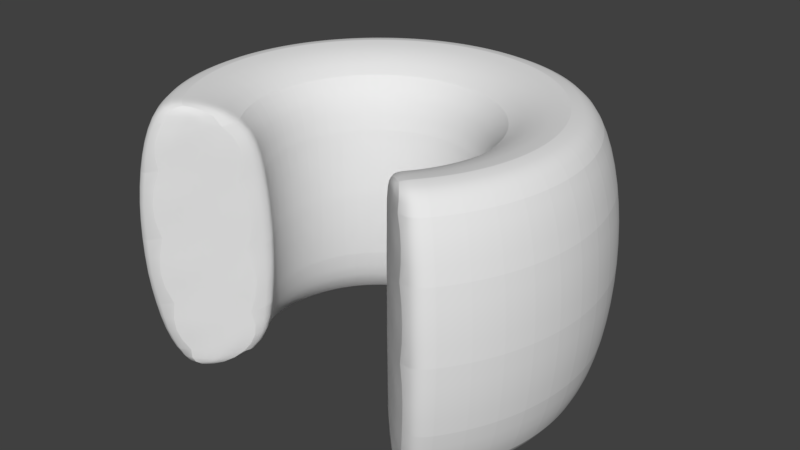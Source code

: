 # Source: Chapel.blend  (saved by Blender 2.79.0; exported with 4.5.12 LTS)
import bpy
from mathutils import Matrix  # noqa: F401  (used for matrix-valued properties, if any)

bpy.ops.wm.read_factory_settings(use_empty=True)
scene = bpy.context.scene
scene.name = 'Scene'

# ---- collections
col_collection_1 = bpy.data.collections.new('Collection 1'); scene.collection.children.link(col_collection_1)

# ---- materials (node trees are filled in below, after node groups)
mat_none = bpy.data.materials.new('None')
mat_none.alpha_threshold = 0.0
mat_none.use_transparent_shadow = False
mat_none.specular_color = (0.8, 0.8, 0.8)
mat_none.roughness = 0.5
mat_none.specular_intensity = 1.0

# ---- material node trees

# ---- world
world_world = bpy.data.worlds.new('World'); scene.world = world_world
world_world.color = (0.05088, 0.05088, 0.05088)
world_world.use_sun_shadow = False
world_world.sun_shadow_jitter_overblur = 0.0
world_world.cycles.sampling_method = 'MANUAL'

# ---- meshes
me_torus = bpy.data.meshes.new('Torus')
me_torus.from_pydata([(1.25, 5.707e-09, 0.03503), (1.239, 5.707e-09, -0.1281), (1.206, 0.4018, -0.1238), (1.217, 0.4018, 0.03503), (1.115, 0.696, -0.1118), (1.125, 0.696, 0.03503), (0.9914, 0.8037, -0.0955), (1.0, 0.8037, 0.03503), (0.6073, 0.696, -0.02233), (0.6125, 0.696, 0.05761), (0.5438, 0.4018, -0.01397), (0.5484, 0.4018, 0.05761), (0.5205, 1.417e-08, -0.01091), (0.525, 9.387e-09, 0.05761), (0.5438, -0.4018, -0.01397), (0.5484, -0.4018, 0.05761), (0.6073, -0.696, -0.02233), (0.6125, -0.696, 0.05761), (0.9914, -0.8037, -0.0955), (1.0, -0.8037, 0.03503), (1.115, -0.696, -0.1118), (1.125, -0.696, 0.03503), (1.206, -0.4018, -0.1238), (1.217, -0.4018, 0.03503), (1.207, 5.707e-09, -0.2885), (1.175, 0.4018, -0.2798), (1.087, 0.696, -0.2561), (0.9659, 0.8037, -0.2238), (0.5916, 0.696, -0.1009), (0.5298, 0.4018, -0.08433), (0.5071, 1.887e-08, -0.07827), (0.5298, -0.4018, -0.08433), (0.5916, -0.696, -0.1009), (0.9659, -0.8037, -0.2238), (1.087, -0.696, -0.2561), (1.175, -0.4018, -0.2798), (1.155, 5.707e-09, -0.4433), (1.124, 0.4018, -0.4305), (1.039, 0.696, -0.3955), (0.9239, 0.8037, -0.3477), (0.5659, 0.696, -0.1768), (0.5067, 0.4018, -0.1523), (0.485, 2.341e-08, -0.1433), (0.5067, -0.4018, -0.1523), (0.5659, -0.696, -0.1768), (0.9239, -0.8037, -0.3477), (1.039, -0.696, -0.3955), (1.124, -0.4018, -0.4305), (1.083, 5.707e-09, -0.59), (1.054, 0.4018, -0.5732), (0.9743, 0.696, -0.5275), (0.866, 0.8037, -0.465), (0.5304, 0.696, -0.2486), (0.475, 0.4018, -0.2166), (0.4547, 2.772e-08, -0.2049), (0.475, -0.4018, -0.2166), (0.5304, -0.696, -0.2486), (0.866, -0.8037, -0.465), (0.9743, -0.696, -0.5275), (1.054, -0.4018, -0.5732), (0.9917, 5.707e-09, -0.7259), (0.9651, 0.4018, -0.7055), (0.8925, 0.696, -0.6498), (0.7934, 0.8037, -0.5737), (0.4859, 0.696, -0.3153), (0.4351, 0.4018, -0.2763), (0.4165, 3.17e-08, -0.262), (0.4351, -0.4018, -0.2763), (0.4859, -0.696, -0.3153), (0.7934, -0.8037, -0.5737), (0.8925, -0.696, -0.6498), (0.9651, -0.4018, -0.7055), (0.8839, 5.707e-09, -0.8489), (0.8602, 0.4018, -0.8252), (0.7955, 0.696, -0.7605), (0.7071, 0.8037, -0.6721), (0.4331, 0.696, -0.3755), (0.3878, 0.4018, -0.3302), (0.3712, 3.531e-08, -0.3136), (0.3878, -0.4018, -0.3302), (0.4331, -0.696, -0.3755), (0.7071, -0.8037, -0.6721), (0.7955, -0.696, -0.7605), (0.8602, -0.4018, -0.8252), (0.761, 5.707e-09, -0.9567), (0.7406, 0.4018, -0.9301), (0.6849, 0.696, -0.8575), (0.6088, 0.8037, -0.7583), (0.3729, 0.696, -0.4283), (0.3339, 0.4018, -0.3775), (0.3196, 3.847e-08, -0.3589), (0.3339, -0.4018, -0.3775), (0.3729, -0.696, -0.4283), (0.6088, -0.8037, -0.7583), (0.6849, -0.696, -0.8575), (0.7406, -0.4018, -0.9301), (0.625, 5.707e-09, -1.048), (0.6083, 0.4018, -1.018), (0.5625, 0.696, -0.9393), (0.5, 0.8037, -0.831), (0.3062, 0.696, -0.4728), (0.2742, 0.4018, -0.4174), (0.2625, 4.113e-08, -0.397), (0.2742, -0.4018, -0.4174), (0.3062, -0.696, -0.4728), (0.5, -0.8037, -0.831), (0.5625, -0.696, -0.9393), (0.6083, -0.4018, -1.018), (0.4784, 5.707e-09, -1.12), (0.4655, 0.4018, -1.089), (0.4305, 0.696, -1.004), (0.3827, 0.8037, -0.8889), (0.2344, 0.696, -0.5083), (0.2099, 0.4018, -0.4491), (0.2009, 4.325e-08, -0.4274), (0.2099, -0.4018, -0.4491), (0.2344, -0.696, -0.5083), (0.3827, -0.8037, -0.8889), (0.4305, -0.696, -1.004), (0.4655, -0.4018, -1.089), (0.3235, 5.707e-09, -1.172), (0.3149, 0.4018, -1.14), (0.2912, 0.696, -1.052), (0.2588, 0.8037, -0.9309), (0.1585, 0.696, -0.534), (0.1419, 0.4018, -0.4721), (0.1359, 4.479e-08, -0.4495), (0.1419, -0.4018, -0.4721), (0.1585, -0.696, -0.534), (0.2588, -0.8037, -0.9309), (0.2912, -0.696, -1.052), (0.3149, -0.4018, -1.14), (0.1632, 5.707e-09, -1.204), (0.1588, 0.4018, -1.171), (0.1468, 0.696, -1.08), (0.1305, 0.8037, -0.9564), (0.07995, 0.696, -0.5496), (0.07159, 0.4018, -0.4861), (0.06853, 4.573e-08, -0.4629), (0.07159, -0.4018, -0.4861), (0.07995, -0.696, -0.5496), (0.1305, -0.8037, -0.9564), (0.1468, -0.696, -1.08), (0.1588, -0.4018, -1.171), (0.0, 5.707e-09, -1.215), (0.0, 0.4018, -1.181), (0.0, 0.696, -1.09), (0.0, 0.8037, -0.965), (-5.258e-08, 0.696, -0.5549), (-5.258e-08, 0.4018, -0.4908), (-5.258e-08, 4.604e-08, -0.4674), (-5.258e-08, -0.4018, -0.4908), (-5.258e-08, -0.696, -0.5549), (0.0, -0.8037, -0.965), (0.0, -0.696, -1.09), (0.0, -0.4018, -1.181), (-0.1632, 5.707e-09, -1.204), (-0.1588, 0.4018, -1.171), (-0.1468, 0.696, -1.08), (-0.1305, 0.8037, -0.9564), (-0.07995, 0.696, -0.5496), (-0.07159, 0.4018, -0.4861), (-0.06853, 4.573e-08, -0.4629), (-0.07159, -0.4018, -0.4861), (-0.07995, -0.696, -0.5496), (-0.1305, -0.8037, -0.9564), (-0.1468, -0.696, -1.08), (-0.1588, -0.4018, -1.171), (-0.3235, 5.707e-09, -1.172), (-0.3149, 0.4018, -1.14), (-0.2912, 0.696, -1.052), (-0.2588, 0.8037, -0.9309), (-0.1585, 0.696, -0.534), (-0.1419, 0.4018, -0.4721), (-0.1359, 4.479e-08, -0.4495), (-0.1419, -0.4018, -0.4721), (-0.1585, -0.696, -0.534), (-0.2588, -0.8037, -0.9309), (-0.2912, -0.696, -1.052), (-0.3149, -0.4018, -1.14), (-0.4784, 5.707e-09, -1.12), (-0.4655, 0.4018, -1.089), (-0.4305, 0.696, -1.004), (-0.3827, 0.8037, -0.8889), (-0.2344, 0.696, -0.5083), (-0.2099, 0.4018, -0.4491), (-0.2009, 4.325e-08, -0.4274), (-0.2099, -0.4018, -0.4491), (-0.2344, -0.696, -0.5083), (-0.3827, -0.8037, -0.8889), (-0.4305, -0.696, -1.004), (-0.4655, -0.4018, -1.089), (-0.625, 5.707e-09, -1.048), (-0.6083, 0.4018, -1.018), (-0.5625, 0.696, -0.9393), (-0.5, 0.8037, -0.831), (-0.3063, 0.696, -0.4728), (-0.2742, 0.4018, -0.4174), (-0.2625, 4.113e-08, -0.397), (-0.2742, -0.4018, -0.4174), (-0.3063, -0.696, -0.4728), (-0.5, -0.8037, -0.831), (-0.5625, -0.696, -0.9393), (-0.6083, -0.4018, -1.018), (-0.761, 5.707e-09, -0.9567), (-0.7406, 0.4018, -0.9301), (-0.6849, 0.696, -0.8575), (-0.6088, 0.8037, -0.7583), (-0.3729, 0.696, -0.4283), (-0.3339, 0.4018, -0.3775), (-0.3196, 3.847e-08, -0.3589), (-0.3339, -0.4018, -0.3775), (-0.3729, -0.696, -0.4283), (-0.6088, -0.8037, -0.7583), (-0.6849, -0.696, -0.8575), (-0.7406, -0.4018, -0.9301), (-0.8839, 5.707e-09, -0.8489), (-0.8602, 0.4018, -0.8252), (-0.7955, 0.696, -0.7605), (-0.7071, 0.8037, -0.6721), (-0.4331, 0.696, -0.3755), (-0.3878, 0.4018, -0.3302), (-0.3712, 3.531e-08, -0.3136), (-0.3878, -0.4018, -0.3302), (-0.4331, -0.696, -0.3755), (-0.7071, -0.8037, -0.6721), (-0.7955, -0.696, -0.7605), (-0.8602, -0.4018, -0.8252), (-0.9917, 5.707e-09, -0.7259), (-0.9651, 0.4018, -0.7055), (-0.8925, 0.696, -0.6498), (-0.7934, 0.8037, -0.5737), (-0.4859, 0.696, -0.3153), (-0.4351, 0.4018, -0.2763), (-0.4165, 3.17e-08, -0.262), (-0.4351, -0.4018, -0.2763), (-0.4859, -0.696, -0.3153), (-0.7934, -0.8037, -0.5737), (-0.8925, -0.696, -0.6498), (-0.9651, -0.4018, -0.7055), (-1.083, 5.707e-09, -0.59), (-1.054, 0.4018, -0.5732), (-0.9743, 0.696, -0.5275), (-0.866, 0.8037, -0.465), (-0.5304, 0.696, -0.2486), (-0.475, 0.4018, -0.2166), (-0.4547, 2.772e-08, -0.2049), (-0.475, -0.4018, -0.2166), (-0.5304, -0.696, -0.2486), (-0.866, -0.8037, -0.465), (-0.9743, -0.696, -0.5275), (-1.054, -0.4018, -0.5732), (-1.155, 5.707e-09, -0.4433), (-1.124, 0.4018, -0.4305), (-1.039, 0.696, -0.3955), (-0.9239, 0.8037, -0.3477), (-0.5659, 0.696, -0.1768), (-0.5067, 0.4018, -0.1523), (-0.485, 2.341e-08, -0.1433), (-0.5067, -0.4018, -0.1523), (-0.5659, -0.696, -0.1768), (-0.9239, -0.8037, -0.3477), (-1.039, -0.696, -0.3955), (-1.124, -0.4018, -0.4305), (-1.207, 5.707e-09, -0.2885), (-1.175, 0.4018, -0.2798), (-1.087, 0.696, -0.2561), (-0.9659, 0.8037, -0.2238), (-0.5916, 0.696, -0.1009), (-0.5298, 0.4018, -0.08433), (-0.5071, 1.887e-08, -0.07827), (-0.5298, -0.4018, -0.08433), (-0.5916, -0.696, -0.1009), (-0.9659, -0.8037, -0.2238), (-1.087, -0.696, -0.2561), (-1.175, -0.4018, -0.2798), (-1.239, 5.707e-09, -0.1281), (-1.206, 0.4018, -0.1238), (-1.115, 0.696, -0.1118), (-0.9914, 0.8037, -0.0955), (-0.6073, 0.696, -0.02233), (-0.5438, 0.4018, -0.01397), (-0.5205, 1.417e-08, -0.01091), (-0.5438, -0.4018, -0.01397), (-0.6073, -0.696, -0.02233), (-0.9914, -0.8037, -0.0955), (-1.115, -0.696, -0.1118), (-1.206, -0.4018, -0.1238), (-1.25, 5.707e-09, 0.03503), (-1.217, 0.4018, 0.03503), (-1.125, 0.696, 0.03503), (-1.0, 0.8037, 0.03503), (-0.6125, 0.696, 0.05761), (-0.5484, 0.4018, 0.05761), (-0.525, 9.387e-09, 0.05761), (-0.5484, -0.4018, 0.05761), (-0.6125, -0.696, 0.05761), (-1.0, -0.8037, 0.03503), (-1.125, -0.696, 0.03503), (-1.217, -0.4018, 0.03503), (-1.239, 5.707e-09, 0.1982), (-1.206, 0.4018, 0.1938), (-1.115, 0.696, 0.1819), (-0.9914, 0.8037, 0.1656), (-0.6073, 0.696, 0.1376), (-0.5438, 0.4018, 0.1292), (-0.5205, 4.602e-09, 0.1261), (-0.5438, -0.4018, 0.1292), (-0.6073, -0.696, 0.1376), (-0.9914, -0.8037, 0.1656), (-1.115, -0.696, 0.1819), (-1.206, -0.4018, 0.1938), (-1.207, 5.707e-09, 0.3586), (-1.175, 0.4018, 0.3499), (-1.087, 0.696, 0.3262), (-0.9659, 0.8037, 0.2938), (-0.5916, 0.696, 0.2161), (-0.5298, 0.4018, 0.1996), (-0.5071, -1.01e-10, 0.1935), (-0.5298, -0.4018, 0.1996), (-0.5916, -0.696, 0.2161), (-0.9659, -0.8037, 0.2938), (-1.087, -0.696, 0.3262), (-1.175, -0.4018, 0.3499), (-1.155, 5.707e-09, 0.5134), (-1.124, 0.4018, 0.5006), (-1.039, 0.696, 0.4655), (-0.9239, 0.8037, 0.4177), (-0.5659, 0.696, 0.292), (-0.5067, 0.4018, 0.2675), (-0.485, -4.641e-09, 0.2585), (-0.5067, -0.4018, 0.2675), (-0.5659, -0.696, 0.292), (-0.9239, -0.8037, 0.4177), (-1.039, -0.696, 0.4655), (-1.124, -0.4018, 0.5006), (-1.083, 5.707e-09, 0.66), (-1.054, 0.4018, 0.6433), (-0.9743, 0.696, 0.5975), (-0.866, 0.8037, 0.535), (-0.5304, 0.696, 0.3639), (-0.475, 0.4018, 0.3318), (-0.4547, -8.942e-09, 0.3201), (-0.475, -0.4018, 0.3318), (-0.5304, -0.696, 0.3639), (-0.866, -0.8037, 0.535), (-0.9743, -0.696, 0.5975), (-1.054, -0.4018, 0.6433), (-0.9917, 5.707e-09, 0.796), (-0.9651, 0.4018, 0.7756), (-0.8925, 0.696, 0.7199), (-0.7934, 0.8037, 0.6438), (-0.4859, 0.696, 0.4305), (-0.4351, 0.4018, 0.3915), (-0.4165, -1.293e-08, 0.3772), (-0.4351, -0.4018, 0.3915), (-0.4859, -0.696, 0.4305), (-0.7934, -0.8037, 0.6438), (-0.8925, -0.696, 0.7199), (-0.9651, -0.4018, 0.7756), (-0.8839, 5.707e-09, 0.9189), (-0.8602, 0.4018, 0.8952), (-0.7955, 0.696, 0.8305), (-0.7071, 0.8037, 0.7421), (-0.4331, 0.696, 0.4907), (-0.3878, 0.4018, 0.4454), (-0.3712, -1.653e-08, 0.4288), (-0.3878, -0.4018, 0.4454), (-0.4331, -0.696, 0.4907), (-0.7071, -0.8037, 0.7421), (-0.7955, -0.696, 0.8305), (-0.8602, -0.4018, 0.8952), (0.8839, 5.707e-09, 0.9189), (0.3712, -1.653e-08, 0.4288), (0.3878, -0.4018, 0.4454), (0.7955, -0.696, 0.8305), (0.8602, -0.4018, 0.8952), (0.4331, 0.696, 0.4907), (0.3878, 0.4018, 0.4454), (0.7955, 0.696, 0.8305), (0.8602, 0.4018, 0.8952), (0.7071, -0.8037, 0.7421), (0.4331, -0.696, 0.4907), (0.7071, 0.8037, 0.7421), (0.9917, 5.707e-09, 0.796), (0.9651, 0.4018, 0.7756), (0.8925, 0.696, 0.7199), (0.7934, 0.8037, 0.6438), (0.4859, 0.696, 0.4305), (0.4351, 0.4018, 0.3915), (0.4165, -1.293e-08, 0.3772), (0.4351, -0.4018, 0.3915), (0.4859, -0.696, 0.4305), (0.7934, -0.8037, 0.6438), (0.8925, -0.696, 0.7199), (0.9651, -0.4018, 0.7756), (1.083, 5.707e-09, 0.66), (1.054, 0.4018, 0.6433), (0.9743, 0.696, 0.5975), (0.866, 0.8037, 0.535), (0.5304, 0.696, 0.3639), (0.475, 0.4018, 0.3318), (0.4547, -8.942e-09, 0.3201), (0.475, -0.4018, 0.3318), (0.5304, -0.696, 0.3639), (0.866, -0.8037, 0.535), (0.9743, -0.696, 0.5975), (1.054, -0.4018, 0.6433), (1.155, 5.707e-09, 0.5134), (1.124, 0.4018, 0.5006), (1.039, 0.696, 0.4655), (0.9239, 0.8037, 0.4177), (0.5659, 0.696, 0.292), (0.5067, 0.4018, 0.2675), (0.485, -4.642e-09, 0.2585), (0.5067, -0.4018, 0.2675), (0.5659, -0.696, 0.292), (0.9239, -0.8037, 0.4177), (1.039, -0.696, 0.4655), (1.124, -0.4018, 0.5006), (1.207, 5.707e-09, 0.3586), (1.175, 0.4018, 0.3499), (1.087, 0.696, 0.3262), (0.9659, 0.8037, 0.2938), (0.5916, 0.696, 0.2161), (0.5298, 0.4018, 0.1996), (0.5071, -1.01e-10, 0.1935), (0.5298, -0.4018, 0.1996), (0.5916, -0.696, 0.2161), (0.9659, -0.8037, 0.2938), (1.087, -0.696, 0.3262), (1.175, -0.4018, 0.3499), (1.239, 5.707e-09, 0.1982), (1.206, 0.4018, 0.1938), (1.115, 0.696, 0.1819), (0.9914, 0.8037, 0.1656), (0.6073, 0.696, 0.1376), (0.5438, 0.4018, 0.1292), (0.5205, 4.602e-09, 0.1261), (0.5438, -0.4018, 0.1292), (0.6073, -0.696, 0.1376), (0.9914, -0.8037, 0.1656), (1.115, -0.696, 0.1819), (1.206, -0.4018, 0.1938)], [], [(0, 1, 2, 3), (3, 2, 4, 5), (5, 4, 6, 7), (7, 6, 8, 9), (9, 8, 10, 11), (11, 10, 12, 13), (13, 12, 14, 15), (15, 14, 16, 17), (17, 16, 18, 19), (19, 18, 20, 21), (21, 20, 22, 23), (23, 22, 1, 0), (1, 24, 25, 2), (2, 25, 26, 4), (4, 26, 27, 6), (6, 27, 28, 8), (8, 28, 29, 10), (10, 29, 30, 12), (12, 30, 31, 14), (14, 31, 32, 16), (16, 32, 33, 18), (18, 33, 34, 20), (20, 34, 35, 22), (22, 35, 24, 1), (24, 36, 37, 25), (25, 37, 38, 26), (26, 38, 39, 27), (27, 39, 40, 28), (28, 40, 41, 29), (29, 41, 42, 30), (30, 42, 43, 31), (31, 43, 44, 32), (32, 44, 45, 33), (33, 45, 46, 34), (34, 46, 47, 35), (35, 47, 36, 24), (36, 48, 49, 37), (37, 49, 50, 38), (38, 50, 51, 39), (39, 51, 52, 40), (40, 52, 53, 41), (41, 53, 54, 42), (42, 54, 55, 43), (43, 55, 56, 44), (44, 56, 57, 45), (45, 57, 58, 46), (46, 58, 59, 47), (47, 59, 48, 36), (48, 60, 61, 49), (49, 61, 62, 50), (50, 62, 63, 51), (51, 63, 64, 52), (52, 64, 65, 53), (53, 65, 66, 54), (54, 66, 67, 55), (55, 67, 68, 56), (56, 68, 69, 57), (57, 69, 70, 58), (58, 70, 71, 59), (59, 71, 60, 48), (60, 72, 73, 61), (61, 73, 74, 62), (62, 74, 75, 63), (63, 75, 76, 64), (64, 76, 77, 65), (65, 77, 78, 66), (66, 78, 79, 67), (67, 79, 80, 68), (68, 80, 81, 69), (69, 81, 82, 70), (70, 82, 83, 71), (71, 83, 72, 60), (72, 84, 85, 73), (73, 85, 86, 74), (74, 86, 87, 75), (75, 87, 88, 76), (76, 88, 89, 77), (77, 89, 90, 78), (78, 90, 91, 79), (79, 91, 92, 80), (80, 92, 93, 81), (81, 93, 94, 82), (82, 94, 95, 83), (83, 95, 84, 72), (84, 96, 97, 85), (85, 97, 98, 86), (86, 98, 99, 87), (87, 99, 100, 88), (88, 100, 101, 89), (89, 101, 102, 90), (90, 102, 103, 91), (91, 103, 104, 92), (92, 104, 105, 93), (93, 105, 106, 94), (94, 106, 107, 95), (95, 107, 96, 84), (96, 108, 109, 97), (97, 109, 110, 98), (98, 110, 111, 99), (99, 111, 112, 100), (100, 112, 113, 101), (101, 113, 114, 102), (102, 114, 115, 103), (103, 115, 116, 104), (104, 116, 117, 105), (105, 117, 118, 106), (106, 118, 119, 107), (107, 119, 108, 96), (108, 120, 121, 109), (109, 121, 122, 110), (110, 122, 123, 111), (111, 123, 124, 112), (112, 124, 125, 113), (113, 125, 126, 114), (114, 126, 127, 115), (115, 127, 128, 116), (116, 128, 129, 117), (117, 129, 130, 118), (118, 130, 131, 119), (119, 131, 120, 108), (120, 132, 133, 121), (121, 133, 134, 122), (122, 134, 135, 123), (123, 135, 136, 124), (124, 136, 137, 125), (125, 137, 138, 126), (126, 138, 139, 127), (127, 139, 140, 128), (128, 140, 141, 129), (129, 141, 142, 130), (130, 142, 143, 131), (131, 143, 132, 120), (132, 144, 145, 133), (133, 145, 146, 134), (134, 146, 147, 135), (135, 147, 148, 136), (136, 148, 149, 137), (137, 149, 150, 138), (138, 150, 151, 139), (139, 151, 152, 140), (140, 152, 153, 141), (141, 153, 154, 142), (142, 154, 155, 143), (143, 155, 144, 132), (144, 156, 157, 145), (145, 157, 158, 146), (146, 158, 159, 147), (147, 159, 160, 148), (148, 160, 161, 149), (149, 161, 162, 150), (150, 162, 163, 151), (151, 163, 164, 152), (152, 164, 165, 153), (153, 165, 166, 154), (154, 166, 167, 155), (155, 167, 156, 144), (156, 168, 169, 157), (157, 169, 170, 158), (158, 170, 171, 159), (159, 171, 172, 160), (160, 172, 173, 161), (161, 173, 174, 162), (162, 174, 175, 163), (163, 175, 176, 164), (164, 176, 177, 165), (165, 177, 178, 166), (166, 178, 179, 167), (167, 179, 168, 156), (168, 180, 181, 169), (169, 181, 182, 170), (170, 182, 183, 171), (171, 183, 184, 172), (172, 184, 185, 173), (173, 185, 186, 174), (174, 186, 187, 175), (175, 187, 188, 176), (176, 188, 189, 177), (177, 189, 190, 178), (178, 190, 191, 179), (179, 191, 180, 168), (180, 192, 193, 181), (181, 193, 194, 182), (182, 194, 195, 183), (183, 195, 196, 184), (184, 196, 197, 185), (185, 197, 198, 186), (186, 198, 199, 187), (187, 199, 200, 188), (188, 200, 201, 189), (189, 201, 202, 190), (190, 202, 203, 191), (191, 203, 192, 180), (192, 204, 205, 193), (193, 205, 206, 194), (194, 206, 207, 195), (195, 207, 208, 196), (196, 208, 209, 197), (197, 209, 210, 198), (198, 210, 211, 199), (199, 211, 212, 200), (200, 212, 213, 201), (201, 213, 214, 202), (202, 214, 215, 203), (203, 215, 204, 192), (204, 216, 217, 205), (205, 217, 218, 206), (206, 218, 219, 207), (207, 219, 220, 208), (208, 220, 221, 209), (209, 221, 222, 210), (210, 222, 223, 211), (211, 223, 224, 212), (212, 224, 225, 213), (213, 225, 226, 214), (214, 226, 227, 215), (215, 227, 216, 204), (216, 228, 229, 217), (217, 229, 230, 218), (218, 230, 231, 219), (219, 231, 232, 220), (220, 232, 233, 221), (221, 233, 234, 222), (222, 234, 235, 223), (223, 235, 236, 224), (224, 236, 237, 225), (225, 237, 238, 226), (226, 238, 239, 227), (227, 239, 228, 216), (228, 240, 241, 229), (229, 241, 242, 230), (230, 242, 243, 231), (231, 243, 244, 232), (232, 244, 245, 233), (233, 245, 246, 234), (234, 246, 247, 235), (235, 247, 248, 236), (236, 248, 249, 237), (237, 249, 250, 238), (238, 250, 251, 239), (239, 251, 240, 228), (240, 252, 253, 241), (241, 253, 254, 242), (242, 254, 255, 243), (243, 255, 256, 244), (244, 256, 257, 245), (245, 257, 258, 246), (246, 258, 259, 247), (247, 259, 260, 248), (248, 260, 261, 249), (249, 261, 262, 250), (250, 262, 263, 251), (251, 263, 252, 240), (252, 264, 265, 253), (253, 265, 266, 254), (254, 266, 267, 255), (255, 267, 268, 256), (256, 268, 269, 257), (257, 269, 270, 258), (258, 270, 271, 259), (259, 271, 272, 260), (260, 272, 273, 261), (261, 273, 274, 262), (262, 274, 275, 263), (263, 275, 264, 252), (264, 276, 277, 265), (265, 277, 278, 266), (266, 278, 279, 267), (267, 279, 280, 268), (268, 280, 281, 269), (269, 281, 282, 270), (270, 282, 283, 271), (271, 283, 284, 272), (272, 284, 285, 273), (273, 285, 286, 274), (274, 286, 287, 275), (275, 287, 276, 264), (276, 288, 289, 277), (277, 289, 290, 278), (278, 290, 291, 279), (279, 291, 292, 280), (280, 292, 293, 281), (281, 293, 294, 282), (282, 294, 295, 283), (283, 295, 296, 284), (284, 296, 297, 285), (285, 297, 298, 286), (286, 298, 299, 287), (287, 299, 288, 276), (288, 300, 301, 289), (289, 301, 302, 290), (290, 302, 303, 291), (291, 303, 304, 292), (292, 304, 305, 293), (293, 305, 306, 294), (294, 306, 307, 295), (295, 307, 308, 296), (296, 308, 309, 297), (297, 309, 310, 298), (298, 310, 311, 299), (299, 311, 300, 288), (300, 312, 313, 301), (301, 313, 314, 302), (302, 314, 315, 303), (303, 315, 316, 304), (304, 316, 317, 305), (305, 317, 318, 306), (306, 318, 319, 307), (307, 319, 320, 308), (308, 320, 321, 309), (309, 321, 322, 310), (310, 322, 323, 311), (311, 323, 312, 300), (312, 324, 325, 313), (313, 325, 326, 314), (314, 326, 327, 315), (315, 327, 328, 316), (316, 328, 329, 317), (317, 329, 330, 318), (318, 330, 331, 319), (319, 331, 332, 320), (320, 332, 333, 321), (321, 333, 334, 322), (322, 334, 335, 323), (323, 335, 324, 312), (324, 336, 337, 325), (325, 337, 338, 326), (326, 338, 339, 327), (327, 339, 340, 328), (328, 340, 341, 329), (329, 341, 342, 330), (330, 342, 343, 331), (331, 343, 344, 332), (332, 344, 345, 333), (333, 345, 346, 334), (334, 346, 347, 335), (335, 347, 336, 324), (336, 348, 349, 337), (337, 349, 350, 338), (338, 350, 351, 339), (339, 351, 352, 340), (340, 352, 353, 341), (341, 353, 354, 342), (342, 354, 355, 343), (343, 355, 356, 344), (344, 356, 357, 345), (345, 357, 358, 346), (346, 358, 359, 347), (347, 359, 348, 336), (348, 360, 361, 349), (349, 361, 362, 350), (350, 362, 363, 351), (351, 363, 364, 352), (352, 364, 365, 353), (353, 365, 366, 354), (354, 366, 367, 355), (355, 367, 368, 356), (356, 368, 369, 357), (357, 369, 370, 358), (358, 370, 371, 359), (359, 371, 360, 348), (366, 360, 371), (370, 368, 367), (362, 361, 364), (365, 364, 361), (367, 366, 371), (369, 368, 370), (371, 370, 367), (361, 360, 365), (363, 362, 364), (372, 373, 374), (374, 375, 376), (377, 378, 379), (380, 379, 378), (376, 372, 374), (381, 375, 382), (374, 382, 375), (378, 373, 380), (383, 377, 379), (372, 380, 373), (366, 365, 360), (372, 384, 385, 380), (380, 385, 386, 379), (379, 386, 387, 383), (383, 387, 388, 377), (377, 388, 389, 378), (378, 389, 390, 373), (373, 390, 391, 374), (374, 391, 392, 382), (382, 392, 393, 381), (381, 393, 394, 375), (375, 394, 395, 376), (376, 395, 384, 372), (384, 396, 397, 385), (385, 397, 398, 386), (386, 398, 399, 387), (387, 399, 400, 388), (388, 400, 401, 389), (389, 401, 402, 390), (390, 402, 403, 391), (391, 403, 404, 392), (392, 404, 405, 393), (393, 405, 406, 394), (394, 406, 407, 395), (395, 407, 396, 384), (396, 408, 409, 397), (397, 409, 410, 398), (398, 410, 411, 399), (399, 411, 412, 400), (400, 412, 413, 401), (401, 413, 414, 402), (402, 414, 415, 403), (403, 415, 416, 404), (404, 416, 417, 405), (405, 417, 418, 406), (406, 418, 419, 407), (407, 419, 408, 396), (408, 420, 421, 409), (409, 421, 422, 410), (410, 422, 423, 411), (411, 423, 424, 412), (412, 424, 425, 413), (413, 425, 426, 414), (414, 426, 427, 415), (415, 427, 428, 416), (416, 428, 429, 417), (417, 429, 430, 418), (418, 430, 431, 419), (419, 431, 420, 408), (420, 432, 433, 421), (421, 433, 434, 422), (422, 434, 435, 423), (423, 435, 436, 424), (424, 436, 437, 425), (425, 437, 438, 426), (426, 438, 439, 427), (427, 439, 440, 428), (428, 440, 441, 429), (429, 441, 442, 430), (430, 442, 443, 431), (431, 443, 432, 420), (432, 0, 3, 433), (433, 3, 5, 434), (434, 5, 7, 435), (435, 7, 9, 436), (436, 9, 11, 437), (437, 11, 13, 438), (438, 13, 15, 439), (439, 15, 17, 440), (440, 17, 19, 441), (441, 19, 21, 442), (442, 21, 23, 443), (443, 23, 0, 432)])
me_torus.polygons.foreach_set('use_smooth', [True] * 452)
_k = set([(0, 1), (0, 3), (0, 23), (0, 432), (1, 2), (1, 22), (1, 24), (2, 3), (2, 4), (2, 25), (3, 5), (3, 433), (4, 5), (4, 6), (4, 26), (5, 7), (5, 434), (6, 7), (6, 8), (6, 27), (7, 9), (7, 435), (8, 9), (8, 10), (8, 28), (9, 11), (9, 436), (10, 11), (10, 12), (10, 29), (11, 13), (11, 437), (12, 13), (12, 14), (12, 30), (13, 15), (13, 438), (14, 15), (14, 16), (14, 31), (15, 17), (15, 439), (16, 17), (16, 18), (16, 32), (17, 19), (17, 440), (18, 19), (18, 20), (18, 33), (19, 21), (19, 441), (20, 21), (20, 22), (20, 34), (21, 23), (21, 442), (22, 23), (22, 35), (23, 443), (24, 25), (24, 35), (24, 36), (25, 26), (25, 37), (26, 27), (26, 38), (27, 28), (27, 39), (28, 29), (28, 40), (29, 30), (29, 41), (30, 31), (30, 42), (31, 32), (31, 43), (32, 33), (32, 44), (33, 34), (33, 45), (34, 35), (34, 46), (35, 47), (36, 37), (36, 47), (36, 48), (37, 38), (37, 49), (38, 39), (38, 50), (39, 40), (39, 51), (40, 41), (40, 52), (41, 42), (41, 53), (42, 43), (42, 54), (43, 44), (43, 55), (44, 45), (44, 56), (45, 46), (45, 57), (46, 47), (46, 58), (47, 59), (48, 49), (48, 59), (48, 60), (49, 50), (49, 61), (50, 51), (50, 62), (51, 52), (51, 63), (52, 53), (52, 64), (53, 54), (53, 65), (54, 55), (54, 66), (55, 56), (55, 67), (56, 57), (56, 68), (57, 58), (57, 69), (58, 59), (58, 70), (59, 71), (60, 61), (60, 71), (60, 72), (61, 62), (61, 73), (62, 63), (62, 74), (63, 64), (63, 75), (64, 65), (64, 76), (65, 66), (65, 77), (66, 67), (66, 78), (67, 68), (67, 79), (68, 69), (68, 80), (69, 70), (69, 81), (70, 71), (70, 82), (71, 83), (72, 73), (72, 83), (72, 84), (73, 74), (73, 85), (74, 75), (74, 86), (75, 76), (75, 87), (76, 77), (76, 88), (77, 78), (77, 89), (78, 79), (78, 90), (79, 80), (79, 91), (80, 81), (80, 92), (81, 82), (81, 93), (82, 83), (82, 94), (83, 95), (84, 85), (84, 95), (84, 96), (85, 86), (85, 97), (86, 87), (86, 98), (87, 88), (87, 99), (88, 89), (88, 100), (89, 90), (89, 101), (90, 91), (90, 102), (91, 92), (91, 103), (92, 93), (92, 104), (93, 94), (93, 105), (94, 95), (94, 106), (95, 107), (96, 97), (96, 107), (96, 108), (97, 98), (97, 109), (98, 99), (98, 110), (99, 100), (99, 111), (100, 101), (100, 112), (101, 102), (101, 113), (102, 103), (102, 114), (103, 104), (103, 115), (104, 105), (104, 116), (105, 106), (105, 117), (106, 107), (106, 118), (107, 119), (108, 109), (108, 119), (108, 120), (109, 110), (109, 121), (110, 111), (110, 122), (111, 112), (111, 123), (112, 113), (112, 124), (113, 114), (113, 125), (114, 115), (114, 126), (115, 116), (115, 127), (116, 117), (116, 128), (117, 118), (117, 129), (118, 119), (118, 130), (119, 131), (120, 121), (120, 131), (120, 132), (121, 122), (121, 133), (122, 123), (122, 134), (123, 124), (123, 135), (124, 125), (124, 136), (125, 126), (125, 137), (126, 127), (126, 138), (127, 128), (127, 139), (128, 129), (128, 140), (129, 130), (129, 141), (130, 131), (130, 142), (131, 143), (132, 133), (132, 143), (132, 144), (133, 134), (133, 145), (134, 135), (134, 146), (135, 136), (135, 147), (136, 137), (136, 148), (137, 138), (137, 149), (138, 139), (138, 150), (139, 140), (139, 151), (140, 141), (140, 152), (141, 142), (141, 153), (142, 143), (142, 154), (143, 155), (144, 145), (144, 155), (144, 156), (145, 146), (145, 157), (146, 147), (146, 158), (147, 148), (147, 159), (148, 149), (148, 160), (149, 150), (149, 161), (150, 151), (150, 162), (151, 152), (151, 163), (152, 153), (152, 164), (153, 154), (153, 165), (154, 155), (154, 166), (155, 167), (156, 157), (156, 167), (156, 168), (157, 158), (157, 169), (158, 159), (158, 170), (159, 160), (159, 171), (160, 161), (160, 172), (161, 162), (161, 173), (162, 163), (162, 174), (163, 164), (163, 175), (164, 165), (164, 176), (165, 166), (165, 177), (166, 167), (166, 178), (167, 179), (168, 169), (168, 179), (168, 180), (169, 170), (169, 181), (170, 171), (170, 182), (171, 172), (171, 183), (172, 173), (172, 184), (173, 174), (173, 185), (174, 175), (174, 186), (175, 176), (175, 187), (176, 177), (176, 188), (177, 178), (177, 189), (178, 179), (178, 190), (179, 191), (180, 181), (180, 191), (180, 192), (181, 182), (181, 193), (182, 183), (182, 194), (183, 184), (183, 195), (184, 185), (184, 196), (185, 186), (185, 197), (186, 187), (186, 198), (187, 188), (187, 199), (188, 189), (188, 200), (189, 190), (189, 201), (190, 191), (190, 202), (191, 203), (192, 193), (192, 203), (192, 204), (193, 194), (193, 205), (194, 195), (194, 206), (195, 196), (195, 207), (196, 197), (196, 208), (197, 198), (197, 209), (198, 199), (198, 210), (199, 200), (199, 211), (200, 201), (200, 212), (201, 202), (201, 213), (202, 203), (202, 214), (203, 215), (204, 205), (204, 215), (204, 216), (205, 206), (205, 217), (206, 207), (206, 218), (207, 208), (207, 219), (208, 209), (208, 220), (209, 210), (209, 221), (210, 211), (210, 222), (211, 212), (211, 223), (212, 213), (212, 224), (213, 214), (213, 225), (214, 215), (214, 226), (215, 227), (216, 217), (216, 227), (216, 228), (217, 218), (217, 229), (218, 219), (218, 230), (219, 220), (219, 231), (220, 221), (220, 232), (221, 222), (221, 233), (222, 223), (222, 234), (223, 224), (223, 235), (224, 225), (224, 236), (225, 226), (225, 237), (226, 227), (226, 238), (227, 239), (228, 229), (228, 239), (228, 240), (229, 230), (229, 241), (230, 231), (230, 242), (231, 232), (231, 243), (232, 233), (232, 244), (233, 234), (233, 245), (234, 235), (234, 246), (235, 236), (235, 247), (236, 237), (236, 248), (237, 238), (237, 249), (238, 239), (238, 250), (239, 251), (240, 241), (240, 251), (240, 252), (241, 242), (241, 253), (242, 243), (242, 254), (243, 244), (243, 255), (244, 245), (244, 256), (245, 246), (245, 257), (246, 247), (246, 258), (247, 248), (247, 259), (248, 249), (248, 260), (249, 250), (249, 261), (250, 251), (250, 262), (251, 263), (252, 253), (252, 263), (252, 264), (253, 254), (253, 265), (254, 255), (254, 266), (255, 256), (255, 267), (256, 257), (256, 268), (257, 258), (257, 269), (258, 259), (258, 270), (259, 260), (259, 271), (260, 261), (260, 272), (261, 262), (261, 273), (262, 263), (262, 274), (263, 275), (264, 265), (264, 275), (264, 276), (265, 266), (265, 277), (266, 267), (266, 278), (267, 268), (267, 279), (268, 269), (268, 280), (269, 270), (269, 281), (270, 271), (270, 282), (271, 272), (271, 283), (272, 273), (272, 284), (273, 274), (273, 285), (274, 275), (274, 286), (275, 287), (276, 277), (276, 287), (276, 288), (277, 278), (277, 289), (278, 279), (278, 290), (279, 280), (279, 291), (280, 281), (280, 292), (281, 282), (281, 293), (282, 283), (282, 294), (283, 284), (283, 295), (284, 285), (284, 296), (285, 286), (285, 297), (286, 287), (286, 298), (287, 299), (288, 289), (288, 299), (288, 300), (289, 290), (289, 301), (290, 291), (290, 302), (291, 292), (291, 303), (292, 293), (292, 304), (293, 294), (293, 305), (294, 295), (294, 306), (295, 296), (295, 307), (296, 297), (296, 308), (297, 298), (297, 309), (298, 299), (298, 310), (299, 311), (300, 301), (300, 311), (300, 312), (301, 302), (301, 313), (302, 303), (302, 314), (303, 304), (303, 315), (304, 305), (304, 316), (305, 306), (305, 317), (306, 307), (306, 318), (307, 308), (307, 319), (308, 309), (308, 320), (309, 310), (309, 321), (310, 311), (310, 322), (311, 323), (312, 313), (312, 323), (312, 324), (313, 314), (313, 325), (314, 315), (314, 326), (315, 316), (315, 327), (316, 317), (316, 328), (317, 318), (317, 329), (318, 319), (318, 330), (319, 320), (319, 331), (320, 321), (320, 332), (321, 322), (321, 333), (322, 323), (322, 334), (323, 335), (324, 325), (324, 335), (324, 336), (325, 326), (325, 337), (326, 327), (326, 338), (327, 328), (327, 339), (328, 329), (328, 340), (329, 330), (329, 341), (330, 331), (330, 342), (331, 332), (331, 343), (332, 333), (332, 344), (333, 334), (333, 345), (334, 335), (334, 346), (335, 347), (336, 337), (336, 347), (336, 348), (337, 338), (337, 349), (338, 339), (338, 350), (339, 340), (339, 351), (340, 341), (340, 352), (341, 342), (341, 353), (342, 343), (342, 354), (343, 344), (343, 355), (344, 345), (344, 356), (345, 346), (345, 357), (346, 347), (346, 358), (347, 359), (348, 349), (348, 359), (348, 360), (349, 350), (349, 361), (350, 351), (350, 362), (351, 352), (351, 363), (352, 353), (352, 364), (353, 354), (353, 365), (354, 355), (354, 366), (355, 356), (355, 367), (356, 357), (356, 368), (357, 358), (357, 369), (358, 359), (358, 370), (359, 371), (360, 361), (360, 371), (361, 362), (362, 363), (363, 364), (364, 365), (365, 366), (366, 367), (367, 368), (368, 369), (369, 370), (370, 371), (372, 376), (372, 380), (372, 384), (373, 374), (373, 378), (373, 390), (374, 382), (374, 391), (375, 376), (375, 381), (375, 394), (376, 395), (377, 378), (377, 383), (377, 388), (378, 389), (379, 380), (379, 383), (379, 386), (380, 385), (381, 382), (381, 393), (382, 392), (383, 387), (384, 385), (384, 395), (384, 396), (385, 386), (385, 397), (386, 387), (386, 398), (387, 388), (387, 399), (388, 389), (388, 400), (389, 390), (389, 401), (390, 391), (390, 402), (391, 392), (391, 403), (392, 393), (392, 404), (393, 394), (393, 405), (394, 395), (394, 406), (395, 407), (396, 397), (396, 407), (396, 408), (397, 398), (397, 409), (398, 399), (398, 410), (399, 400), (399, 411), (400, 401), (400, 412), (401, 402), (401, 413), (402, 403), (402, 414), (403, 404), (403, 415), (404, 405), (404, 416), (405, 406), (405, 417), (406, 407), (406, 418), (407, 419), (408, 409), (408, 419), (408, 420), (409, 410), (409, 421), (410, 411), (410, 422), (411, 412), (411, 423), (412, 413), (412, 424), (413, 414), (413, 425), (414, 415), (414, 426), (415, 416), (415, 427), (416, 417), (416, 428), (417, 418), (417, 429), (418, 419), (418, 430), (419, 431), (420, 421), (420, 431), (420, 432), (421, 422), (421, 433), (422, 423), (422, 434), (423, 424), (423, 435), (424, 425), (424, 436), (425, 426), (425, 437), (426, 427), (426, 438), (427, 428), (427, 439), (428, 429), (428, 440), (429, 430), (429, 441), (430, 431), (430, 442), (431, 443), (432, 433), (432, 443), (433, 434), (434, 435), (435, 436), (436, 437), (437, 438), (438, 439), (439, 440), (440, 441), (441, 442), (442, 443)])
me_torus.attributes.new('sharp_edge', 'BOOLEAN', 'EDGE').data.foreach_set('value', [ (min(e.vertices), max(e.vertices)) in _k for e in me_torus.edges])
me_torus.materials.append(mat_none)
me_torus.use_remesh_preserve_volume = False
me_torus.use_remesh_preserve_attributes = False
me_torus.use_mirror_vertex_groups = False
me_torus.update()
me_torus.normals_split_custom_set([tuple(v) for v in zip(*[iter([0.9944, 0.08289, -0.06518, 0.9944, 0.08289, -0.06518, 0.9944, 0.08289, -0.06518, 0.9944, 0.08289, -0.06518, 0.953, 0.2964, -0.06246, 0.953, 0.2964, -0.06246, 0.953, 0.2964, -0.06246, 0.953, 0.2964, -0.06246, 0.652, 0.757, -0.04274, 0.652, 0.757, -0.04274, 0.652, 0.757, -0.04274, 0.652, 0.757, -0.04274, -0.2667, 0.9636, 0.01748, -0.2667, 0.9636, 0.01748, -0.2667, 0.9636, 0.01748, -0.2667, 0.9636, 0.01748, -0.9751, 0.2123, 0.06391, -0.9751, 0.2123, 0.06391, -0.9751, 0.2123, 0.06391, -0.9751, 0.2123, 0.06391, -0.9962, 0.05812, 0.06529, -0.9962, 0.05812, 0.06529, -0.9962, 0.05812, 0.06529, -0.9962, 0.05812, 0.06529, -0.9962, -0.05812, 0.06529, -0.9962, -0.05812, 0.06529, -0.9962, -0.05812, 0.06529, -0.9962, -0.05812, 0.06529, -0.9751, -0.2123, 0.06391, -0.9751, -0.2123, 0.06391, -0.9751, -0.2123, 0.06391, -0.9751, -0.2123, 0.06391, -0.2667, -0.9636, 0.01748, -0.2667, -0.9636, 0.01748, -0.2667, -0.9636, 0.01748, -0.2667, -0.9636, 0.01748, 0.652, -0.757, -0.04274, 0.652, -0.757, -0.04274, 0.652, -0.757, -0.04274, 0.652, -0.757, -0.04274, 0.953, -0.2964, -0.06246, 0.953, -0.2964, -0.06246, 0.953, -0.2964, -0.06246, 0.953, -0.2964, -0.06246, 0.9944, -0.08289, -0.06518, 0.9944, -0.08289, -0.06518, 0.9944, -0.08289, -0.06518, 0.9944, -0.08289, -0.06518, 0.9774, 0.08289, -0.1944, 0.9774, 0.08289, -0.1944, 0.9774, 0.08289, -0.1944, 0.9774, 0.08289, -0.1944, 0.9367, 0.2965, -0.1863, 0.9367, 0.2965, -0.1863, 0.9367, 0.2965, -0.1863, 0.9367, 0.2965, -0.1863, 0.6409, 0.757, -0.1275, 0.6409, 0.757, -0.1275, 0.6409, 0.757, -0.1275, 0.6409, 0.757, -0.1275, -0.2603, 0.9641, 0.05179, -0.2603, 0.9641, 0.05179, -0.2603, 0.9641, 0.05179, -0.2603, 0.9641, 0.05179, -0.9584, 0.2123, 0.1906, -0.9584, 0.2123, 0.1906, -0.9584, 0.2123, 0.1906, -0.9584, 0.2123, 0.1906, -0.9791, 0.05812, 0.1948, -0.9791, 0.05812, 0.1948, -0.9791, 0.05812, 0.1948, -0.9791, 0.05812, 0.1948, -0.9791, -0.05812, 0.1948, -0.9791, -0.05812, 0.1948, -0.9791, -0.05812, 0.1948, -0.9791, -0.05812, 0.1948, -0.9584, -0.2123, 0.1906, -0.9584, -0.2123, 0.1906, -0.9584, -0.2123, 0.1906, -0.9584, -0.2123, 0.1906, -0.2603, -0.9641, 0.05179, -0.2603, -0.9641, 0.05179, -0.2603, -0.9641, 0.05179, -0.2603, -0.9641, 0.05179, 0.6409, -0.757, -0.1275, 0.6409, -0.757, -0.1275, 0.6409, -0.757, -0.1275, 0.6409, -0.757, -0.1275, 0.9367, -0.2965, -0.1863, 0.9367, -0.2965, -0.1863, 0.9367, -0.2965, -0.1863, 0.9367, -0.2965, -0.1863, 0.9774, -0.08289, -0.1944, 0.9774, -0.08289, -0.1944, 0.9774, -0.08289, -0.1944, 0.9774, -0.08289, -0.1944, 0.9437, 0.08289, -0.3203, 0.9437, 0.08289, -0.3203, 0.9437, 0.08289, -0.3203, 0.9437, 0.08289, -0.3203, 0.9044, 0.2965, -0.307, 0.9044, 0.2965, -0.307, 0.9044, 0.2965, -0.307, 0.9044, 0.2965, -0.307, 0.6188, 0.757, -0.21, 0.6188, 0.757, -0.21, 0.6188, 0.757, -0.21, 0.6188, 0.757, -0.21, -0.2497, 0.9646, 0.08475, -0.2497, 0.9646, 0.08475, -0.2497, 0.9646, 0.08475, -0.2497, 0.9646, 0.08475, -0.9253, 0.2123, 0.3141, -0.9253, 0.2123, 0.3141, -0.9253, 0.2123, 0.3141, -0.9253, 0.2123, 0.3141, -0.9453, 0.05812, 0.3209, -0.9453, 0.05812, 0.3209, -0.9453, 0.05812, 0.3209, -0.9453, 0.05812, 0.3209, -0.9453, -0.05812, 0.3209, -0.9453, -0.05812, 0.3209, -0.9453, -0.05812, 0.3209, -0.9453, -0.05812, 0.3209, -0.9253, -0.2123, 0.3141, -0.9253, -0.2123, 0.3141, -0.9253, -0.2123, 0.3141, -0.9253, -0.2123, 0.3141, -0.2497, -0.9646, 0.08475, -0.2497, -0.9646, 0.08475, -0.2497, -0.9646, 0.08475, -0.2497, -0.9646, 0.08475, 0.6188, -0.757, -0.21, 0.6188, -0.757, -0.21, 0.6188, -0.757, -0.21, 0.6188, -0.757, -0.21, 0.9044, -0.2965, -0.307, 0.9044, -0.2965, -0.307, 0.9044, -0.2965, -0.307, 0.9044, -0.2965, -0.307, 0.9437, -0.08289, -0.3203, 0.9437, -0.08289, -0.3203, 0.9437, -0.08289, -0.3203, 0.9437, -0.08289, -0.3203, 0.8938, 0.08289, -0.4408, 0.8938, 0.08289, -0.4408, 0.8938, 0.08289, -0.4408, 0.8938, 0.08289, -0.4408, 0.8566, 0.2964, -0.4224, 0.8566, 0.2964, -0.4224, 0.8566, 0.2964, -0.4224, 0.8566, 0.2964, -0.4224, 0.5861, 0.757, -0.289, 0.5861, 0.757, -0.289, 0.5861, 0.757, -0.289, 0.5861, 0.757, -0.289, -0.235, 0.9651, 0.1159, -0.235, 0.9651, 0.1159, -0.235, 0.9651, 0.1159, -0.235, 0.9651, 0.1159, -0.8764, 0.2123, 0.4322, -0.8764, 0.2123, 0.4322, -0.8764, 0.2123, 0.4322, -0.8764, 0.2123, 0.4322, -0.8954, 0.05812, 0.4415, -0.8954, 0.05812, 0.4415, -0.8954, 0.05812, 0.4415, -0.8954, 0.05812, 0.4415, -0.8954, -0.05812, 0.4415, -0.8954, -0.05812, 0.4415, -0.8954, -0.05812, 0.4415, -0.8954, -0.05812, 0.4415, -0.8764, -0.2123, 0.4322, -0.8764, -0.2123, 0.4322, -0.8764, -0.2123, 0.4322, -0.8764, -0.2123, 0.4322, -0.2349, -0.9651, 0.1159, -0.2349, -0.9651, 0.1159, -0.2349, -0.9651, 0.1159, -0.2349, -0.9651, 0.1159, 0.5861, -0.757, -0.289, 0.5861, -0.757, -0.289, 0.5861, -0.757, -0.289, 0.5861, -0.757, -0.289, 0.8566, -0.2964, -0.4224, 0.8566, -0.2964, -0.4224, 0.8566, -0.2964, -0.4224, 0.8566, -0.2964, -0.4224, 0.8938, -0.08289, -0.4408, 0.8938, -0.08289, -0.4408, 0.8938, -0.08289, -0.4408, 0.8938, -0.08289, -0.4408, 0.8286, 0.08289, -0.5537, 0.8286, 0.08289, -0.5537, 0.8286, 0.08289, -0.5537, 0.8286, 0.08289, -0.5537, 0.7941, 0.2964, -0.5306, 0.7941, 0.2964, -0.5306, 0.7941, 0.2964, -0.5306, 0.7941, 0.2964, -0.5306, 0.5433, 0.757, -0.363, 0.5433, 0.757, -0.363, 0.5433, 0.757, -0.363, 0.5433, 0.757, -0.363, -0.2165, 0.9655, 0.1447, -0.2165, 0.9655, 0.1447, -0.2165, 0.9655, 0.1447, -0.2165, 0.9655, 0.1447, -0.8125, 0.2123, 0.5429, -0.8125, 0.2123, 0.5429, -0.8125, 0.2123, 0.5429, -0.8125, 0.2123, 0.5429, -0.8301, 0.05812, 0.5546, -0.8301, 0.05812, 0.5546, -0.8301, 0.05812, 0.5546, -0.8301, 0.05812, 0.5546, -0.8301, -0.05812, 0.5546, -0.8301, -0.05812, 0.5546, -0.8301, -0.05812, 0.5546, -0.8301, -0.05812, 0.5546, -0.8125, -0.2123, 0.5429, -0.8125, -0.2123, 0.5429, -0.8125, -0.2123, 0.5429, -0.8125, -0.2123, 0.5429, -0.2165, -0.9655, 0.1447, -0.2165, -0.9655, 0.1447, -0.2165, -0.9655, 0.1447, -0.2165, -0.9655, 0.1447, 0.5433, -0.757, -0.363, 0.5433, -0.757, -0.363, 0.5433, -0.757, -0.363, 0.5433, -0.757, -0.363, 0.7941, -0.2964, -0.5306, 0.7941, -0.2964, -0.5306, 0.7941, -0.2964, -0.5306, 0.7941, -0.2964, -0.5306, 0.8286, -0.08289, -0.5537, 0.8286, -0.08289, -0.5537, 0.8286, -0.08289, -0.5537, 0.8286, -0.08289, -0.5537, 0.7493, 0.08289, -0.6571, 0.7493, 0.08289, -0.6571, 0.7493, 0.08289, -0.6571, 0.7493, 0.08289, -0.6571, 0.718, 0.2965, -0.6297, 0.718, 0.2965, -0.6297, 0.718, 0.2965, -0.6297, 0.718, 0.2965, -0.6297, 0.4913, 0.757, -0.4308, 0.4913, 0.757, -0.4308, 0.4913, 0.757, -0.4308, 0.4913, 0.757, -0.4308, -0.1947, 0.9659, 0.1708, -0.1947, 0.9659, 0.1708, -0.1947, 0.9659, 0.1708, -0.1947, 0.9659, 0.1708, -0.7347, 0.2123, 0.6443, -0.7347, 0.2123, 0.6443, -0.7347, 0.2123, 0.6443, -0.7347, 0.2123, 0.6443, -0.7506, 0.05812, 0.6582, -0.7506, 0.05812, 0.6582, -0.7506, 0.05812, 0.6582, -0.7506, 0.05812, 0.6582, -0.7506, -0.05812, 0.6582, -0.7506, -0.05812, 0.6582, -0.7506, -0.05812, 0.6582, -0.7506, -0.05812, 0.6582, -0.7347, -0.2123, 0.6443, -0.7347, -0.2123, 0.6443, -0.7347, -0.2123, 0.6443, -0.7347, -0.2123, 0.6443, -0.1947, -0.9659, 0.1708, -0.1947, -0.9659, 0.1708, -0.1947, -0.9659, 0.1708, -0.1947, -0.9659, 0.1708, 0.4913, -0.757, -0.4308, 0.4913, -0.757, -0.4308, 0.4913, -0.757, -0.4308, 0.4913, -0.757, -0.4308, 0.718, -0.2965, -0.6297, 0.718, -0.2965, -0.6297, 0.718, -0.2965, -0.6297, 0.718, -0.2965, -0.6297, 0.7493, -0.08289, -0.6571, 0.7493, -0.08289, -0.6571, 0.7493, -0.08289, -0.6571, 0.7493, -0.08289, -0.6571, 0.6571, 0.08289, -0.7493, 0.6571, 0.08289, -0.7493, 0.6571, 0.08289, -0.7493, 0.6571, 0.08289, -0.7493, 0.6297, 0.2965, -0.718, 0.6297, 0.2965, -0.718, 0.6297, 0.2965, -0.718, 0.6297, 0.2965, -0.718, 0.4308, 0.757, -0.4913, 0.4308, 0.757, -0.4913, 0.4308, 0.757, -0.4913, 0.4308, 0.757, -0.4913, -0.1699, 0.9662, 0.1938, -0.1699, 0.9662, 0.1938, -0.1699, 0.9662, 0.1938, -0.1699, 0.9662, 0.1938, -0.6443, 0.2123, 0.7347, -0.6443, 0.2123, 0.7347, -0.6443, 0.2123, 0.7347, -0.6443, 0.2123, 0.7347, -0.6582, 0.05812, 0.7506, -0.6582, 0.05812, 0.7506, -0.6582, 0.05812, 0.7506, -0.6582, 0.05812, 0.7506, -0.6582, -0.05812, 0.7506, -0.6582, -0.05812, 0.7506, -0.6582, -0.05812, 0.7506, -0.6582, -0.05812, 0.7506, -0.6443, -0.2123, 0.7347, -0.6443, -0.2123, 0.7347, -0.6443, -0.2123, 0.7347, -0.6443, -0.2123, 0.7347, -0.1699, -0.9662, 0.1938, -0.1699, -0.9662, 0.1938, -0.1699, -0.9662, 0.1938, -0.1699, -0.9662, 0.1938, 0.4308, -0.757, -0.4913, 0.4308, -0.757, -0.4913, 0.4308, -0.757, -0.4913, 0.4308, -0.757, -0.4913, 0.6297, -0.2965, -0.718, 0.6297, -0.2965, -0.718, 0.6297, -0.2965, -0.718, 0.6297, -0.2965, -0.718, 0.6571, -0.08289, -0.7493, 0.6571, -0.08289, -0.7493, 0.6571, -0.08289, -0.7493, 0.6571, -0.08289, -0.7493, 0.5537, 0.08289, -0.8286, 0.5537, 0.08289, -0.8286, 0.5537, 0.08289, -0.8286, 0.5537, 0.08289, -0.8286, 0.5306, 0.2964, -0.7941, 0.5306, 0.2964, -0.7941, 0.5306, 0.2964, -0.7941, 0.5306, 0.2964, -0.7941, 0.363, 0.757, -0.5433, 0.363, 0.757, -0.5433, 0.363, 0.757, -0.5433, 0.363, 0.757, -0.5433, -0.1426, 0.9665, 0.2134, -0.1426, 0.9665, 0.2134, -0.1426, 0.9665, 0.2134, -0.1426, 0.9665, 0.2134, -0.5429, 0.2123, 0.8125, -0.5429, 0.2123, 0.8125, -0.5429, 0.2123, 0.8125, -0.5429, 0.2123, 0.8125, -0.5546, 0.05812, 0.8301, -0.5546, 0.05812, 0.8301, -0.5546, 0.05812, 0.8301, -0.5546, 0.05812, 0.8301, -0.5546, -0.05812, 0.8301, -0.5546, -0.05812, 0.8301, -0.5546, -0.05812, 0.8301, -0.5546, -0.05812, 0.8301, -0.5429, -0.2123, 0.8125, -0.5429, -0.2123, 0.8125, -0.5429, -0.2123, 0.8125, -0.5429, -0.2123, 0.8125, -0.1426, -0.9665, 0.2134, -0.1426, -0.9665, 0.2134, -0.1426, -0.9665, 0.2134, -0.1426, -0.9665, 0.2134, 0.363, -0.757, -0.5433, 0.363, -0.757, -0.5433, 0.363, -0.757, -0.5433, 0.363, -0.757, -0.5433, 0.5306, -0.2964, -0.7941, 0.5306, -0.2964, -0.7941, 0.5306, -0.2964, -0.7941, 0.5306, -0.2964, -0.7941, 0.5537, -0.08289, -0.8286, 0.5537, -0.08289, -0.8286, 0.5537, -0.08289, -0.8286, 0.5537, -0.08289, -0.8286, 0.4408, 0.08289, -0.8938, 0.4408, 0.08289, -0.8938, 0.4408, 0.08289, -0.8938, 0.4408, 0.08289, -0.8938, 0.4224, 0.2965, -0.8566, 0.4224, 0.2965, -0.8566, 0.4224, 0.2965, -0.8566, 0.4224, 0.2965, -0.8566, 0.289, 0.757, -0.5861, 0.289, 0.757, -0.5861, 0.289, 0.757, -0.5861, 0.289, 0.757, -0.5861, -0.1131, 0.9667, 0.2294, -0.1131, 0.9667, 0.2294, -0.1131, 0.9667, 0.2294, -0.1131, 0.9667, 0.2294, -0.4322, 0.2123, 0.8764, -0.4322, 0.2123, 0.8764, -0.4322, 0.2123, 0.8764, -0.4322, 0.2123, 0.8764, -0.4415, 0.05812, 0.8954, -0.4415, 0.05812, 0.8954, -0.4415, 0.05812, 0.8954, -0.4415, 0.05812, 0.8954, -0.4415, -0.05812, 0.8954, -0.4415, -0.05812, 0.8954, -0.4415, -0.05812, 0.8954, -0.4415, -0.05812, 0.8954, -0.4322, -0.2123, 0.8764, -0.4322, -0.2123, 0.8764, -0.4322, -0.2123, 0.8764, -0.4322, -0.2123, 0.8764, -0.1131, -0.9667, 0.2294, -0.1131, -0.9667, 0.2294, -0.1131, -0.9667, 0.2294, -0.1131, -0.9667, 0.2294, 0.289, -0.757, -0.5861, 0.289, -0.757, -0.5861, 0.289, -0.757, -0.5861, 0.289, -0.757, -0.5861, 0.4224, -0.2965, -0.8566, 0.4224, -0.2965, -0.8566, 0.4224, -0.2965, -0.8566, 0.4224, -0.2965, -0.8566, 0.4408, -0.08289, -0.8938, 0.4408, -0.08289, -0.8938, 0.4408, -0.08289, -0.8938, 0.4408, -0.08289, -0.8938, 0.3203, 0.08289, -0.9437, 0.3203, 0.08289, -0.9437, 0.3203, 0.08289, -0.9437, 0.3203, 0.08289, -0.9437, 0.307, 0.2965, -0.9044, 0.307, 0.2965, -0.9044, 0.307, 0.2965, -0.9044, 0.307, 0.2965, -0.9044, 0.21, 0.757, -0.6188, 0.21, 0.757, -0.6188, 0.21, 0.757, -0.6188, 0.21, 0.757, -0.6188, -0.08201, 0.9669, 0.2416, -0.08201, 0.9669, 0.2416, -0.08201, 0.9669, 0.2416, -0.08201, 0.9669, 0.2416, -0.3141, 0.2123, 0.9253, -0.3141, 0.2123, 0.9253, -0.3141, 0.2123, 0.9253, -0.3141, 0.2123, 0.9253, -0.3209, 0.05812, 0.9453, -0.3209, 0.05812, 0.9453, -0.3209, 0.05812, 0.9453, -0.3209, 0.05812, 0.9453, -0.3209, -0.05812, 0.9453, -0.3209, -0.05812, 0.9453, -0.3209, -0.05812, 0.9453, -0.3209, -0.05812, 0.9453, -0.3141, -0.2123, 0.9253, -0.3141, -0.2123, 0.9253, -0.3141, -0.2123, 0.9253, -0.3141, -0.2123, 0.9253, -0.08201, -0.9669, 0.2416, -0.08201, -0.9669, 0.2416, -0.08201, -0.9669, 0.2416, -0.08201, -0.9669, 0.2416, 0.21, -0.757, -0.6188, 0.21, -0.757, -0.6188, 0.21, -0.757, -0.6188, 0.21, -0.757, -0.6188, 0.307, -0.2965, -0.9044, 0.307, -0.2965, -0.9044, 0.307, -0.2965, -0.9044, 0.307, -0.2965, -0.9044, 0.3203, -0.08289, -0.9437, 0.3203, -0.08289, -0.9437, 0.3203, -0.08289, -0.9437, 0.3203, -0.08289, -0.9437, 0.1944, 0.08289, -0.9774, 0.1944, 0.08289, -0.9774, 0.1944, 0.08289, -0.9774, 0.1944, 0.08289, -0.9774, 0.1863, 0.2965, -0.9367, 0.1863, 0.2965, -0.9367, 0.1863, 0.2965, -0.9367, 0.1863, 0.2965, -0.9367, 0.1275, 0.757, -0.6409, 0.1275, 0.757, -0.6409, 0.1275, 0.757, -0.6409, 0.1275, 0.757, -0.6409, -0.04969, 0.967, 0.2498, -0.04969, 0.967, 0.2498, -0.04969, 0.967, 0.2498, -0.04969, 0.967, 0.2498, -0.1906, 0.2123, 0.9584, -0.1906, 0.2123, 0.9584, -0.1906, 0.2123, 0.9584, -0.1906, 0.2123, 0.9584, -0.1948, 0.05812, 0.9791, -0.1948, 0.05812, 0.9791, -0.1948, 0.05812, 0.9791, -0.1948, 0.05812, 0.9791, -0.1948, -0.05812, 0.9791, -0.1948, -0.05812, 0.9791, -0.1948, -0.05812, 0.9791, -0.1948, -0.05812, 0.9791, -0.1906, -0.2123, 0.9584, -0.1906, -0.2123, 0.9584, -0.1906, -0.2123, 0.9584, -0.1906, -0.2123, 0.9584, -0.04969, -0.967, 0.2498, -0.04969, -0.967, 0.2498, -0.04969, -0.967, 0.2498, -0.04969, -0.967, 0.2498, 0.1275, -0.757, -0.6409, 0.1275, -0.757, -0.6409, 0.1275, -0.757, -0.6409, 0.1275, -0.757, -0.6409, 0.1863, -0.2965, -0.9367, 0.1863, -0.2965, -0.9367, 0.1863, -0.2965, -0.9367, 0.1863, -0.2965, -0.9367, 0.1944, -0.08289, -0.9774, 0.1944, -0.08289, -0.9774, 0.1944, -0.08289, -0.9774, 0.1944, -0.08289, -0.9774, 0.06518, 0.08289, -0.9944, 0.06518, 0.08289, -0.9944, 0.06518, 0.08289, -0.9944, 0.06518, 0.08289, -0.9944, 0.06246, 0.2964, -0.953, 0.06246, 0.2964, -0.953, 0.06246, 0.2964, -0.953, 0.06246, 0.2964, -0.953, 0.04274, 0.757, -0.652, 0.04274, 0.757, -0.652, 0.04274, 0.757, -0.652, 0.04274, 0.757, -0.652, -0.01664, 0.9671, 0.2539, -0.01664, 0.9671, 0.2539, -0.01664, 0.9671, 0.2539, -0.01664, 0.9671, 0.2539, -0.06391, 0.2123, 0.9751, -0.06391, 0.2123, 0.9751, -0.06391, 0.2123, 0.9751, -0.06391, 0.2123, 0.9751, -0.06529, 0.05812, 0.9962, -0.06529, 0.05812, 0.9962, -0.06529, 0.05812, 0.9962, -0.06529, 0.05812, 0.9962, -0.06529, -0.05812, 0.9962, -0.06529, -0.05812, 0.9962, -0.06529, -0.05812, 0.9962, -0.06529, -0.05812, 0.9962, -0.06391, -0.2123, 0.9751, -0.06391, -0.2123, 0.9751, -0.06391, -0.2123, 0.9751, -0.06391, -0.2123, 0.9751, -0.01664, -0.9671, 0.2539, -0.01664, -0.9671, 0.2539, -0.01664, -0.9671, 0.2539, -0.01664, -0.9671, 0.2539, 0.04274, -0.757, -0.652, 0.04274, -0.757, -0.652, 0.04274, -0.757, -0.652, 0.04274, -0.757, -0.652, 0.06246, -0.2964, -0.953, 0.06246, -0.2964, -0.953, 0.06246, -0.2964, -0.953, 0.06246, -0.2964, -0.953, 0.06518, -0.08289, -0.9944, 0.06518, -0.08289, -0.9944, 0.06518, -0.08289, -0.9944, 0.06518, -0.08289, -0.9944, -0.06518, 0.08289, -0.9944, -0.06518, 0.08289, -0.9944, -0.06518, 0.08289, -0.9944, -0.06518, 0.08289, -0.9944, -0.06246, 0.2965, -0.953, -0.06246, 0.2965, -0.953, -0.06246, 0.2965, -0.953, -0.06246, 0.2965, -0.953, -0.04274, 0.757, -0.652, -0.04274, 0.757, -0.652, -0.04274, 0.757, -0.652, -0.04274, 0.757, -0.652, 0.01664, 0.9671, 0.2539, 0.01664, 0.9671, 0.2539, 0.01664, 0.9671, 0.2539, 0.01664, 0.9671, 0.2539, 0.06391, 0.2123, 0.9751, 0.06391, 0.2123, 0.9751, 0.06391, 0.2123, 0.9751, 0.06391, 0.2123, 0.9751, 0.06529, 0.05812, 0.9962, 0.06529, 0.05812, 0.9962, 0.06529, 0.05812, 0.9962, 0.06529, 0.05812, 0.9962, 0.06529, -0.05812, 0.9962, 0.06529, -0.05812, 0.9962, 0.06529, -0.05812, 0.9962, 0.06529, -0.05812, 0.9962, 0.06391, -0.2123, 0.9751, 0.06391, -0.2123, 0.9751, 0.06391, -0.2123, 0.9751, 0.06391, -0.2123, 0.9751, 0.01664, -0.9671, 0.2539, 0.01664, -0.9671, 0.2539, 0.01664, -0.9671, 0.2539, 0.01664, -0.9671, 0.2539, -0.04274, -0.757, -0.652, -0.04274, -0.757, -0.652, -0.04274, -0.757, -0.652, -0.04274, -0.757, -0.652, -0.06246, -0.2965, -0.953, -0.06246, -0.2965, -0.953, -0.06246, -0.2965, -0.953, -0.06246, -0.2965, -0.953, -0.06518, -0.08289, -0.9944, -0.06518, -0.08289, -0.9944, -0.06518, -0.08289, -0.9944, -0.06518, -0.08289, -0.9944, -0.1944, 0.08289, -0.9774, -0.1944, 0.08289, -0.9774, -0.1944, 0.08289, -0.9774, -0.1944, 0.08289, -0.9774, -0.1863, 0.2965, -0.9367, -0.1863, 0.2965, -0.9367, -0.1863, 0.2965, -0.9367, -0.1863, 0.2965, -0.9367, -0.1275, 0.757, -0.6409, -0.1275, 0.757, -0.6409, -0.1275, 0.757, -0.6409, -0.1275, 0.757, -0.6409, 0.04969, 0.967, 0.2498, 0.04969, 0.967, 0.2498, 0.04969, 0.967, 0.2498, 0.04969, 0.967, 0.2498, 0.1906, 0.2123, 0.9584, 0.1906, 0.2123, 0.9584, 0.1906, 0.2123, 0.9584, 0.1906, 0.2123, 0.9584, 0.1948, 0.05812, 0.9791, 0.1948, 0.05812, 0.9791, 0.1948, 0.05812, 0.9791, 0.1948, 0.05812, 0.9791, 0.1948, -0.05812, 0.9791, 0.1948, -0.05812, 0.9791, 0.1948, -0.05812, 0.9791, 0.1948, -0.05812, 0.9791, 0.1906, -0.2123, 0.9584, 0.1906, -0.2123, 0.9584, 0.1906, -0.2123, 0.9584, 0.1906, -0.2123, 0.9584, 0.04969, -0.967, 0.2498, 0.04969, -0.967, 0.2498, 0.04969, -0.967, 0.2498, 0.04969, -0.967, 0.2498, -0.1275, -0.757, -0.6409, -0.1275, -0.757, -0.6409, -0.1275, -0.757, -0.6409, -0.1275, -0.757, -0.6409, -0.1863, -0.2965, -0.9367, -0.1863, -0.2965, -0.9367, -0.1863, -0.2965, -0.9367, -0.1863, -0.2965, -0.9367, -0.1944, -0.08289, -0.9774, -0.1944, -0.08289, -0.9774, -0.1944, -0.08289, -0.9774, -0.1944, -0.08289, -0.9774, -0.3203, 0.08289, -0.9437, -0.3203, 0.08289, -0.9437, -0.3203, 0.08289, -0.9437, -0.3203, 0.08289, -0.9437, -0.307, 0.2965, -0.9044, -0.307, 0.2965, -0.9044, -0.307, 0.2965, -0.9044, -0.307, 0.2965, -0.9044, -0.21, 0.757, -0.6188, -0.21, 0.757, -0.6188, -0.21, 0.757, -0.6188, -0.21, 0.757, -0.6188, 0.08201, 0.9669, 0.2416, 0.08201, 0.9669, 0.2416, 0.08201, 0.9669, 0.2416, 0.08201, 0.9669, 0.2416, 0.3141, 0.2123, 0.9253, 0.3141, 0.2123, 0.9253, 0.3141, 0.2123, 0.9253, 0.3141, 0.2123, 0.9253, 0.3209, 0.05812, 0.9453, 0.3209, 0.05812, 0.9453, 0.3209, 0.05812, 0.9453, 0.3209, 0.05812, 0.9453, 0.3209, -0.05812, 0.9453, 0.3209, -0.05812, 0.9453, 0.3209, -0.05812, 0.9453, 0.3209, -0.05812, 0.9453, 0.3141, -0.2123, 0.9253, 0.3141, -0.2123, 0.9253, 0.3141, -0.2123, 0.9253, 0.3141, -0.2123, 0.9253, 0.08201, -0.9669, 0.2416, 0.08201, -0.9669, 0.2416, 0.08201, -0.9669, 0.2416, 0.08201, -0.9669, 0.2416, -0.21, -0.757, -0.6188, -0.21, -0.757, -0.6188, -0.21, -0.757, -0.6188, -0.21, -0.757, -0.6188, -0.307, -0.2965, -0.9044, -0.307, -0.2965, -0.9044, -0.307, -0.2965, -0.9044, -0.307, -0.2965, -0.9044, -0.3203, -0.08289, -0.9437, -0.3203, -0.08289, -0.9437, -0.3203, -0.08289, -0.9437, -0.3203, -0.08289, -0.9437, -0.4408, 0.08289, -0.8938, -0.4408, 0.08289, -0.8938, -0.4408, 0.08289, -0.8938, -0.4408, 0.08289, -0.8938, -0.4224, 0.2965, -0.8566, -0.4224, 0.2965, -0.8566, -0.4224, 0.2965, -0.8566, -0.4224, 0.2965, -0.8566, -0.289, 0.757, -0.5861, -0.289, 0.757, -0.5861, -0.289, 0.757, -0.5861, -0.289, 0.757, -0.5861, 0.1131, 0.9667, 0.2294, 0.1131, 0.9667, 0.2294, 0.1131, 0.9667, 0.2294, 0.1131, 0.9667, 0.2294, 0.4322, 0.2123, 0.8764, 0.4322, 0.2123, 0.8764, 0.4322, 0.2123, 0.8764, 0.4322, 0.2123, 0.8764, 0.4415, 0.05812, 0.8954, 0.4415, 0.05812, 0.8954, 0.4415, 0.05812, 0.8954, 0.4415, 0.05812, 0.8954, 0.4415, -0.05812, 0.8954, 0.4415, -0.05812, 0.8954, 0.4415, -0.05812, 0.8954, 0.4415, -0.05812, 0.8954, 0.4322, -0.2123, 0.8764, 0.4322, -0.2123, 0.8764, 0.4322, -0.2123, 0.8764, 0.4322, -0.2123, 0.8764, 0.1131, -0.9667, 0.2294, 0.1131, -0.9667, 0.2294, 0.1131, -0.9667, 0.2294, 0.1131, -0.9667, 0.2294, -0.289, -0.757, -0.5861, -0.289, -0.757, -0.5861, -0.289, -0.757, -0.5861, -0.289, -0.757, -0.5861, -0.4224, -0.2965, -0.8566, -0.4224, -0.2965, -0.8566, -0.4224, -0.2965, -0.8566, -0.4224, -0.2965, -0.8566, -0.4408, -0.08289, -0.8938, -0.4408, -0.08289, -0.8938, -0.4408, -0.08289, -0.8938, -0.4408, -0.08289, -0.8938, -0.5537, 0.08289, -0.8286, -0.5537, 0.08289, -0.8286, -0.5537, 0.08289, -0.8286, -0.5537, 0.08289, -0.8286, -0.5306, 0.2965, -0.7941, -0.5306, 0.2965, -0.7941, -0.5306, 0.2965, -0.7941, -0.5306, 0.2965, -0.7941, -0.363, 0.757, -0.5433, -0.363, 0.757, -0.5433, -0.363, 0.757, -0.5433, -0.363, 0.757, -0.5433, 0.1426, 0.9665, 0.2134, 0.1426, 0.9665, 0.2134, 0.1426, 0.9665, 0.2134, 0.1426, 0.9665, 0.2134, 0.5429, 0.2123, 0.8125, 0.5429, 0.2123, 0.8125, 0.5429, 0.2123, 0.8125, 0.5429, 0.2123, 0.8125, 0.5546, 0.05812, 0.8301, 0.5546, 0.05812, 0.8301, 0.5546, 0.05812, 0.8301, 0.5546, 0.05812, 0.8301, 0.5546, -0.05812, 0.8301, 0.5546, -0.05812, 0.8301, 0.5546, -0.05812, 0.8301, 0.5546, -0.05812, 0.8301, 0.5429, -0.2123, 0.8125, 0.5429, -0.2123, 0.8125, 0.5429, -0.2123, 0.8125, 0.5429, -0.2123, 0.8125, 0.1426, -0.9665, 0.2134, 0.1426, -0.9665, 0.2134, 0.1426, -0.9665, 0.2134, 0.1426, -0.9665, 0.2134, -0.363, -0.757, -0.5433, -0.363, -0.757, -0.5433, -0.363, -0.757, -0.5433, -0.363, -0.757, -0.5433, -0.5306, -0.2965, -0.7941, -0.5306, -0.2965, -0.7941, -0.5306, -0.2965, -0.7941, -0.5306, -0.2965, -0.7941, -0.5537, -0.08289, -0.8286, -0.5537, -0.08289, -0.8286, -0.5537, -0.08289, -0.8286, -0.5537, -0.08289, -0.8286, -0.6571, 0.08289, -0.7493, -0.6571, 0.08289, -0.7493, -0.6571, 0.08289, -0.7493, -0.6571, 0.08289, -0.7493, -0.6297, 0.2965, -0.718, -0.6297, 0.2965, -0.718, -0.6297, 0.2965, -0.718, -0.6297, 0.2965, -0.718, -0.4308, 0.757, -0.4913, -0.4308, 0.757, -0.4913, -0.4308, 0.757, -0.4913, -0.4308, 0.757, -0.4913, 0.1699, 0.9662, 0.1938, 0.1699, 0.9662, 0.1938, 0.1699, 0.9662, 0.1938, 0.1699, 0.9662, 0.1938, 0.6443, 0.2123, 0.7347, 0.6443, 0.2123, 0.7347, 0.6443, 0.2123, 0.7347, 0.6443, 0.2123, 0.7347, 0.6582, 0.05812, 0.7506, 0.6582, 0.05812, 0.7506, 0.6582, 0.05812, 0.7506, 0.6582, 0.05812, 0.7506, 0.6582, -0.05812, 0.7506, 0.6582, -0.05812, 0.7506, 0.6582, -0.05812, 0.7506, 0.6582, -0.05812, 0.7506, 0.6443, -0.2123, 0.7347, 0.6443, -0.2123, 0.7347, 0.6443, -0.2123, 0.7347, 0.6443, -0.2123, 0.7347, 0.1699, -0.9662, 0.1938, 0.1699, -0.9662, 0.1938, 0.1699, -0.9662, 0.1938, 0.1699, -0.9662, 0.1938, -0.4308, -0.757, -0.4913, -0.4308, -0.757, -0.4913, -0.4308, -0.757, -0.4913, -0.4308, -0.757, -0.4913, -0.6297, -0.2965, -0.718, -0.6297, -0.2965, -0.718, -0.6297, -0.2965, -0.718, -0.6297, -0.2965, -0.718, -0.6571, -0.08289, -0.7493, -0.6571, -0.08289, -0.7493, -0.6571, -0.08289, -0.7493, -0.6571, -0.08289, -0.7493, -0.7493, 0.08289, -0.6571, -0.7493, 0.08289, -0.6571, -0.7493, 0.08289, -0.6571, -0.7493, 0.08289, -0.6571, -0.718, 0.2965, -0.6297, -0.718, 0.2965, -0.6297, -0.718, 0.2965, -0.6297, -0.718, 0.2965, -0.6297, -0.4913, 0.757, -0.4308, -0.4913, 0.757, -0.4308, -0.4913, 0.757, -0.4308, -0.4913, 0.757, -0.4308, 0.1947, 0.9659, 0.1708, 0.1947, 0.9659, 0.1708, 0.1947, 0.9659, 0.1708, 0.1947, 0.9659, 0.1708, 0.7347, 0.2123, 0.6443, 0.7347, 0.2123, 0.6443, 0.7347, 0.2123, 0.6443, 0.7347, 0.2123, 0.6443, 0.7506, 0.05812, 0.6582, 0.7506, 0.05812, 0.6582, 0.7506, 0.05812, 0.6582, 0.7506, 0.05812, 0.6582, 0.7506, -0.05812, 0.6582, 0.7506, -0.05812, 0.6582, 0.7506, -0.05812, 0.6582, 0.7506, -0.05812, 0.6582, 0.7347, -0.2123, 0.6443, 0.7347, -0.2123, 0.6443, 0.7347, -0.2123, 0.6443, 0.7347, -0.2123, 0.6443, 0.1947, -0.9659, 0.1708, 0.1947, -0.9659, 0.1708, 0.1947, -0.9659, 0.1708, 0.1947, -0.9659, 0.1708, -0.4913, -0.757, -0.4308, -0.4913, -0.757, -0.4308, -0.4913, -0.757, -0.4308, -0.4913, -0.757, -0.4308, -0.718, -0.2965, -0.6297, -0.718, -0.2965, -0.6297, -0.718, -0.2965, -0.6297, -0.718, -0.2965, -0.6297, -0.7493, -0.08289, -0.6571, -0.7493, -0.08289, -0.6571, -0.7493, -0.08289, -0.6571, -0.7493, -0.08289, -0.6571, -0.8286, 0.08289, -0.5537, -0.8286, 0.08289, -0.5537, -0.8286, 0.08289, -0.5537, -0.8286, 0.08289, -0.5537, -0.7941, 0.2965, -0.5306, -0.7941, 0.2965, -0.5306, -0.7941, 0.2965, -0.5306, -0.7941, 0.2965, -0.5306, -0.5433, 0.757, -0.363, -0.5433, 0.757, -0.363, -0.5433, 0.757, -0.363, -0.5433, 0.757, -0.363, 0.2165, 0.9655, 0.1447, 0.2165, 0.9655, 0.1447, 0.2165, 0.9655, 0.1447, 0.2165, 0.9655, 0.1447, 0.8125, 0.2123, 0.5429, 0.8125, 0.2123, 0.5429, 0.8125, 0.2123, 0.5429, 0.8125, 0.2123, 0.5429, 0.8301, 0.05812, 0.5546, 0.8301, 0.05812, 0.5546, 0.8301, 0.05812, 0.5546, 0.8301, 0.05812, 0.5546, 0.8301, -0.05812, 0.5546, 0.8301, -0.05812, 0.5546, 0.8301, -0.05812, 0.5546, 0.8301, -0.05812, 0.5546, 0.8125, -0.2123, 0.5429, 0.8125, -0.2123, 0.5429, 0.8125, -0.2123, 0.5429, 0.8125, -0.2123, 0.5429, 0.2165, -0.9655, 0.1447, 0.2165, -0.9655, 0.1447, 0.2165, -0.9655, 0.1447, 0.2165, -0.9655, 0.1447, -0.5433, -0.757, -0.363, -0.5433, -0.757, -0.363, -0.5433, -0.757, -0.363, -0.5433, -0.757, -0.363, -0.7941, -0.2965, -0.5306, -0.7941, -0.2965, -0.5306, -0.7941, -0.2965, -0.5306, -0.7941, -0.2965, -0.5306, -0.8286, -0.08289, -0.5537, -0.8286, -0.08289, -0.5537, -0.8286, -0.08289, -0.5537, -0.8286, -0.08289, -0.5537, -0.8938, 0.08289, -0.4408, -0.8938, 0.08289, -0.4408, -0.8938, 0.08289, -0.4408, -0.8938, 0.08289, -0.4408, -0.8566, 0.2965, -0.4224, -0.8566, 0.2965, -0.4224, -0.8566, 0.2965, -0.4224, -0.8566, 0.2965, -0.4224, -0.5861, 0.757, -0.289, -0.5861, 0.757, -0.289, -0.5861, 0.757, -0.289, -0.5861, 0.757, -0.289, 0.235, 0.9651, 0.1159, 0.235, 0.9651, 0.1159, 0.235, 0.9651, 0.1159, 0.235, 0.9651, 0.1159, 0.8764, 0.2123, 0.4322, 0.8764, 0.2123, 0.4322, 0.8764, 0.2123, 0.4322, 0.8764, 0.2123, 0.4322, 0.8954, 0.05812, 0.4415, 0.8954, 0.05812, 0.4415, 0.8954, 0.05812, 0.4415, 0.8954, 0.05812, 0.4415, 0.8954, -0.05812, 0.4415, 0.8954, -0.05812, 0.4415, 0.8954, -0.05812, 0.4415, 0.8954, -0.05812, 0.4415, 0.8764, -0.2123, 0.4322, 0.8764, -0.2123, 0.4322, 0.8764, -0.2123, 0.4322, 0.8764, -0.2123, 0.4322, 0.235, -0.9651, 0.1159, 0.235, -0.9651, 0.1159, 0.235, -0.9651, 0.1159, 0.235, -0.9651, 0.1159, -0.5861, -0.757, -0.289, -0.5861, -0.757, -0.289, -0.5861, -0.757, -0.289, -0.5861, -0.757, -0.289, -0.8566, -0.2965, -0.4224, -0.8566, -0.2965, -0.4224, -0.8566, -0.2965, -0.4224, -0.8566, -0.2965, -0.4224, -0.8938, -0.08289, -0.4408, -0.8938, -0.08289, -0.4408, -0.8938, -0.08289, -0.4408, -0.8938, -0.08289, -0.4408, -0.9437, 0.08289, -0.3203, -0.9437, 0.08289, -0.3203, -0.9437, 0.08289, -0.3203, -0.9437, 0.08289, -0.3203, -0.9044, 0.2965, -0.307, -0.9044, 0.2965, -0.307, -0.9044, 0.2965, -0.307, -0.9044, 0.2965, -0.307, -0.6188, 0.757, -0.21, -0.6188, 0.757, -0.21, -0.6188, 0.757, -0.21, -0.6188, 0.757, -0.21, 0.2497, 0.9646, 0.08475, 0.2497, 0.9646, 0.08475, 0.2497, 0.9646, 0.08475, 0.2497, 0.9646, 0.08475, 0.9253, 0.2123, 0.3141, 0.9253, 0.2123, 0.3141, 0.9253, 0.2123, 0.3141, 0.9253, 0.2123, 0.3141, 0.9453, 0.05812, 0.3209, 0.9453, 0.05812, 0.3209, 0.9453, 0.05812, 0.3209, 0.9453, 0.05812, 0.3209, 0.9453, -0.05812, 0.3209, 0.9453, -0.05812, 0.3209, 0.9453, -0.05812, 0.3209, 0.9453, -0.05812, 0.3209, 0.9253, -0.2123, 0.3141, 0.9253, -0.2123, 0.3141, 0.9253, -0.2123, 0.3141, 0.9253, -0.2123, 0.3141, 0.2497, -0.9646, 0.08475, 0.2497, -0.9646, 0.08475, 0.2497, -0.9646, 0.08475, 0.2497, -0.9646, 0.08475, -0.6188, -0.757, -0.21, -0.6188, -0.757, -0.21, -0.6188, -0.757, -0.21, -0.6188, -0.757, -0.21, -0.9044, -0.2965, -0.307, -0.9044, -0.2965, -0.307, -0.9044, -0.2965, -0.307, -0.9044, -0.2965, -0.307, -0.9437, -0.08289, -0.3203, -0.9437, -0.08289, -0.3203, -0.9437, -0.08289, -0.3203, -0.9437, -0.08289, -0.3203, -0.9774, 0.08289, -0.1944, -0.9774, 0.08289, -0.1944, -0.9774, 0.08289, -0.1944, -0.9774, 0.08289, -0.1944, -0.9367, 0.2965, -0.1863, -0.9367, 0.2965, -0.1863, -0.9367, 0.2965, -0.1863, -0.9367, 0.2965, -0.1863, -0.6409, 0.757, -0.1275, -0.6409, 0.757, -0.1275, -0.6409, 0.757, -0.1275, -0.6409, 0.757, -0.1275, 0.2603, 0.9641, 0.05179, 0.2603, 0.9641, 0.05179, 0.2603, 0.9641, 0.05179, 0.2603, 0.9641, 0.05179, 0.9584, 0.2123, 0.1906, 0.9584, 0.2123, 0.1906, 0.9584, 0.2123, 0.1906, 0.9584, 0.2123, 0.1906, 0.9791, 0.05812, 0.1948, 0.9791, 0.05812, 0.1948, 0.9791, 0.05812, 0.1948, 0.9791, 0.05812, 0.1948, 0.9791, -0.05812, 0.1948, 0.9791, -0.05812, 0.1948, 0.9791, -0.05812, 0.1948, 0.9791, -0.05812, 0.1948, 0.9584, -0.2123, 0.1906, 0.9584, -0.2123, 0.1906, 0.9584, -0.2123, 0.1906, 0.9584, -0.2123, 0.1906, 0.2603, -0.9641, 0.05179, 0.2603, -0.9641, 0.05179, 0.2603, -0.9641, 0.05179, 0.2603, -0.9641, 0.05179, -0.6409, -0.757, -0.1275, -0.6409, -0.757, -0.1275, -0.6409, -0.757, -0.1275, -0.6409, -0.757, -0.1275, -0.9367, -0.2965, -0.1863, -0.9367, -0.2965, -0.1863, -0.9367, -0.2965, -0.1863, -0.9367, -0.2965, -0.1863, -0.9774, -0.08289, -0.1944, -0.9774, -0.08289, -0.1944, -0.9774, -0.08289, -0.1944, -0.9774, -0.08289, -0.1944, -0.9944, 0.08289, -0.06518, -0.9944, 0.08289, -0.06518, -0.9944, 0.08289, -0.06518, -0.9944, 0.08289, -0.06518, -0.953, 0.2965, -0.06246, -0.953, 0.2965, -0.06246, -0.953, 0.2965, -0.06246, -0.953, 0.2965, -0.06246, -0.652, 0.757, -0.04274, -0.652, 0.757, -0.04274, -0.652, 0.757, -0.04274, -0.652, 0.757, -0.04274, 0.2667, 0.9636, 0.01748, 0.2667, 0.9636, 0.01748, 0.2667, 0.9636, 0.01748, 0.2667, 0.9636, 0.01748, 0.9751, 0.2123, 0.06391, 0.9751, 0.2123, 0.06391, 0.9751, 0.2123, 0.06391, 0.9751, 0.2123, 0.06391, 0.9962, 0.05812, 0.06529, 0.9962, 0.05812, 0.06529, 0.9962, 0.05812, 0.06529, 0.9962, 0.05812, 0.06529, 0.9962, -0.05812, 0.06529, 0.9962, -0.05812, 0.06529, 0.9962, -0.05812, 0.06529, 0.9962, -0.05812, 0.06529, 0.9751, -0.2123, 0.06391, 0.9751, -0.2123, 0.06391, 0.9751, -0.2123, 0.06391, 0.9751, -0.2123, 0.06391, 0.2667, -0.9636, 0.01748, 0.2667, -0.9636, 0.01748, 0.2667, -0.9636, 0.01748, 0.2667, -0.9636, 0.01748, -0.652, -0.757, -0.04274, -0.652, -0.757, -0.04274, -0.652, -0.757, -0.04274, -0.652, -0.757, -0.04274, -0.953, -0.2965, -0.06246, -0.953, -0.2965, -0.06246, -0.953, -0.2965, -0.06246, -0.953, -0.2965, -0.06246, -0.9944, -0.08289, -0.06518, -0.9944, -0.08289, -0.06518, -0.9944, -0.08289, -0.06518, -0.9944, -0.08289, -0.06518, -0.9944, 0.08289, 0.06518, -0.9944, 0.08289, 0.06518, -0.9944, 0.08289, 0.06518, -0.9944, 0.08289, 0.06518, -0.953, 0.2965, 0.06246, -0.953, 0.2965, 0.06246, -0.953, 0.2965, 0.06246, -0.953, 0.2965, 0.06246, -0.652, 0.757, 0.04274, -0.652, 0.757, 0.04274, -0.652, 0.757, 0.04274, -0.652, 0.757, 0.04274, 0.2686, 0.9631, -0.01761, 0.2686, 0.9631, -0.01761, 0.2686, 0.9631, -0.01761, 0.2686, 0.9631, -0.01761, 0.9751, 0.2123, -0.06391, 0.9751, 0.2123, -0.06391, 0.9751, 0.2123, -0.06391, 0.9751, 0.2123, -0.06391, 0.9962, 0.05812, -0.06529, 0.9962, 0.05812, -0.06529, 0.9962, 0.05812, -0.06529, 0.9962, 0.05812, -0.06529, 0.9962, -0.05812, -0.06529, 0.9962, -0.05812, -0.06529, 0.9962, -0.05812, -0.06529, 0.9962, -0.05812, -0.06529, 0.9751, -0.2123, -0.06391, 0.9751, -0.2123, -0.06391, 0.9751, -0.2123, -0.06391, 0.9751, -0.2123, -0.06391, 0.2686, -0.9631, -0.01761, 0.2686, -0.9631, -0.01761, 0.2686, -0.9631, -0.01761, 0.2686, -0.9631, -0.01761, -0.652, -0.757, 0.04274, -0.652, -0.757, 0.04274, -0.652, -0.757, 0.04274, -0.652, -0.757, 0.04274, -0.953, -0.2965, 0.06246, -0.953, -0.2965, 0.06246, -0.953, -0.2965, 0.06246, -0.953, -0.2965, 0.06246, -0.9944, -0.08289, 0.06518, -0.9944, -0.08289, 0.06518, -0.9944, -0.08289, 0.06518, -0.9944, -0.08289, 0.06518, -0.9774, 0.08289, 0.1944, -0.9774, 0.08289, 0.1944, -0.9774, 0.08289, 0.1944, -0.9774, 0.08289, 0.1944, -0.9367, 0.2965, 0.1863, -0.9367, 0.2965, 0.1863, -0.9367, 0.2965, 0.1863, -0.9367, 0.2965, 0.1863, -0.6409, 0.757, 0.1275, -0.6409, 0.757, 0.1275, -0.6409, 0.757, 0.1275, -0.6409, 0.757, 0.1275, 0.2659, 0.9625, -0.05289, 0.2659, 0.9625, -0.05289, 0.2659, 0.9625, -0.05289, 0.2659, 0.9625, -0.05289, 0.9584, 0.2123, -0.1906, 0.9584, 0.2123, -0.1906, 0.9584, 0.2123, -0.1906, 0.9584, 0.2123, -0.1906, 0.9791, 0.05812, -0.1948, 0.9791, 0.05812, -0.1948, 0.9791, 0.05812, -0.1948, 0.9791, 0.05812, -0.1948, 0.9791, -0.05812, -0.1948, 0.9791, -0.05812, -0.1948, 0.9791, -0.05812, -0.1948, 0.9791, -0.05812, -0.1948, 0.9584, -0.2123, -0.1906, 0.9584, -0.2123, -0.1906, 0.9584, -0.2123, -0.1906, 0.9584, -0.2123, -0.1906, 0.2659, -0.9625, -0.05289, 0.2659, -0.9625, -0.05289, 0.2659, -0.9625, -0.05289, 0.2659, -0.9625, -0.05289, -0.6409, -0.757, 0.1275, -0.6409, -0.757, 0.1275, -0.6409, -0.757, 0.1275, -0.6409, -0.757, 0.1275, -0.9367, -0.2965, 0.1863, -0.9367, -0.2965, 0.1863, -0.9367, -0.2965, 0.1863, -0.9367, -0.2965, 0.1863, -0.9774, -0.08289, 0.1944, -0.9774, -0.08289, 0.1944, -0.9774, -0.08289, 0.1944, -0.9774, -0.08289, 0.1944, -0.9437, 0.08289, 0.3203, -0.9437, 0.08289, 0.3203, -0.9437, 0.08289, 0.3203, -0.9437, 0.08289, 0.3203, -0.9044, 0.2965, 0.307, -0.9044, 0.2965, 0.307, -0.9044, 0.2965, 0.307, -0.9044, 0.2965, 0.307, -0.6188, 0.757, 0.21, -0.6188, 0.757, 0.21, -0.6188, 0.757, 0.21, -0.6188, 0.757, 0.21, 0.2585, 0.962, -0.08775, 0.2585, 0.962, -0.08775, 0.2585, 0.962, -0.08775, 0.2585, 0.962, -0.08775, 0.9253, 0.2123, -0.3141, 0.9253, 0.2123, -0.3141, 0.9253, 0.2123, -0.3141, 0.9253, 0.2123, -0.3141, 0.9453, 0.05812, -0.3209, 0.9453, 0.05812, -0.3209, 0.9453, 0.05812, -0.3209, 0.9453, 0.05812, -0.3209, 0.9453, -0.05812, -0.3209, 0.9453, -0.05812, -0.3209, 0.9453, -0.05812, -0.3209, 0.9453, -0.05812, -0.3209, 0.9253, -0.2123, -0.3141, 0.9253, -0.2123, -0.3141, 0.9253, -0.2123, -0.3141, 0.9253, -0.2123, -0.3141, 0.2585, -0.962, -0.08775, 0.2585, -0.962, -0.08775, 0.2585, -0.962, -0.08775, 0.2585, -0.962, -0.08775, -0.6188, -0.757, 0.21, -0.6188, -0.757, 0.21, -0.6188, -0.757, 0.21, -0.6188, -0.757, 0.21, -0.9044, -0.2965, 0.307, -0.9044, -0.2965, 0.307, -0.9044, -0.2965, 0.307, -0.9044, -0.2965, 0.307, -0.9437, -0.08289, 0.3203, -0.9437, -0.08289, 0.3203, -0.9437, -0.08289, 0.3203, -0.9437, -0.08289, 0.3203, -0.8938, 0.08289, 0.4408, -0.8938, 0.08289, 0.4408, -0.8938, 0.08289, 0.4408, -0.8938, 0.08289, 0.4408, -0.8566, 0.2965, 0.4224, -0.8566, 0.2965, 0.4224, -0.8566, 0.2965, 0.4224, -0.8566, 0.2965, 0.4224, -0.5861, 0.757, 0.289, -0.5861, 0.757, 0.289, -0.5861, 0.757, 0.289, -0.5861, 0.757, 0.289, 0.2465, 0.9615, -0.1216, 0.2465, 0.9615, -0.1216, 0.2465, 0.9615, -0.1216, 0.2465, 0.9615, -0.1216, 0.8764, 0.2123, -0.4322, 0.8764, 0.2123, -0.4322, 0.8764, 0.2123, -0.4322, 0.8764, 0.2123, -0.4322, 0.8954, 0.05812, -0.4415, 0.8954, 0.05812, -0.4415, 0.8954, 0.05812, -0.4415, 0.8954, 0.05812, -0.4415, 0.8954, -0.05812, -0.4415, 0.8954, -0.05812, -0.4415, 0.8954, -0.05812, -0.4415, 0.8954, -0.05812, -0.4415, 0.8764, -0.2123, -0.4322, 0.8764, -0.2123, -0.4322, 0.8764, -0.2123, -0.4322, 0.8764, -0.2123, -0.4322, 0.2465, -0.9615, -0.1216, 0.2465, -0.9615, -0.1216, 0.2465, -0.9615, -0.1216, 0.2465, -0.9615, -0.1216, -0.5861, -0.757, 0.289, -0.5861, -0.757, 0.289, -0.5861, -0.757, 0.289, -0.5861, -0.757, 0.289, -0.8566, -0.2965, 0.4224, -0.8566, -0.2965, 0.4224, -0.8566, -0.2965, 0.4224, -0.8566, -0.2965, 0.4224, -0.8938, -0.08289, 0.4408, -0.8938, -0.08289, 0.4408, -0.8938, -0.08289, 0.4408, -0.8938, -0.08289, 0.4408, -0.8286, 0.08289, 0.5537, -0.8286, 0.08289, 0.5537, -0.8286, 0.08289, 0.5537, -0.8286, 0.08289, 0.5537, -0.7941, 0.2965, 0.5306, -0.7941, 0.2965, 0.5306, -0.7941, 0.2965, 0.5306, -0.7941, 0.2965, 0.5306, -0.5433, 0.757, 0.363, -0.5433, 0.757, 0.363, -0.5433, 0.757, 0.363, -0.5433, 0.757, 0.363, 0.23, 0.961, -0.1537, 0.23, 0.961, -0.1537, 0.23, 0.961, -0.1537, 0.23, 0.961, -0.1537, 0.8125, 0.2123, -0.5429, 0.8125, 0.2123, -0.5429, 0.8125, 0.2123, -0.5429, 0.8125, 0.2123, -0.5429, 0.8301, 0.05812, -0.5546, 0.8301, 0.05812, -0.5546, 0.8301, 0.05812, -0.5546, 0.8301, 0.05812, -0.5546, 0.8301, -0.05812, -0.5546, 0.8301, -0.05812, -0.5546, 0.8301, -0.05812, -0.5546, 0.8301, -0.05812, -0.5546, 0.8125, -0.2123, -0.5429, 0.8125, -0.2123, -0.5429, 0.8125, -0.2123, -0.5429, 0.8125, -0.2123, -0.5429, 0.23, -0.961, -0.1537, 0.23, -0.961, -0.1537, 0.23, -0.961, -0.1537, 0.23, -0.961, -0.1537, -0.5433, -0.757, 0.363, -0.5433, -0.757, 0.363, -0.5433, -0.757, 0.363, -0.5433, -0.757, 0.363, -0.7941, -0.2965, 0.5306, -0.7941, -0.2965, 0.5306, -0.7941, -0.2965, 0.5306, -0.7941, -0.2965, 0.5306, -0.8286, -0.08289, 0.5537, -0.8286, -0.08289, 0.5537, -0.8286, -0.08289, 0.5537, -0.8286, -0.08289, 0.5537, -0.7493, 0.08289, 0.6571, -0.7493, 0.08289, 0.6571, -0.7493, 0.08289, 0.6571, -0.7493, 0.08289, 0.6571, -0.718, 0.2965, 0.6297, -0.718, 0.2965, 0.6297, -0.718, 0.2965, 0.6297, -0.718, 0.2965, 0.6297, -0.4913, 0.757, 0.4308, -0.4913, 0.757, 0.4308, -0.4913, 0.757, 0.4308, -0.4913, 0.757, 0.4308, 0.2091, 0.9605, -0.1834, 0.2091, 0.9605, -0.1834, 0.2091, 0.9605, -0.1834, 0.2091, 0.9605, -0.1834, 0.7347, 0.2123, -0.6443, 0.7347, 0.2123, -0.6443, 0.7347, 0.2123, -0.6443, 0.7347, 0.2123, -0.6443, 0.7506, 0.05812, -0.6582, 0.7506, 0.05812, -0.6582, 0.7506, 0.05812, -0.6582, 0.7506, 0.05812, -0.6582, 0.7506, -0.05812, -0.6582, 0.7506, -0.05812, -0.6582, 0.7506, -0.05812, -0.6582, 0.7506, -0.05812, -0.6582, 0.7347, -0.2123, -0.6443, 0.7347, -0.2123, -0.6443, 0.7347, -0.2123, -0.6443, 0.7347, -0.2123, -0.6443, 0.2091, -0.9605, -0.1834, 0.2091, -0.9605, -0.1834, 0.2091, -0.9605, -0.1834, 0.2091, -0.9605, -0.1834, -0.4913, -0.757, 0.4308, -0.4913, -0.757, 0.4308, -0.4913, -0.757, 0.4308, -0.4913, -0.757, 0.4308, -0.718, -0.2965, 0.6297, -0.718, -0.2965, 0.6297, -0.718, -0.2965, 0.6297, -0.718, -0.2965, 0.6297, -0.7493, -0.08289, 0.6571, -0.7493, -0.08289, 0.6571, -0.7493, -0.08289, 0.6571, -0.7493, -0.08289, 0.6571, 0.6905, -0.0005283, 0.7233, 0.6905, -0.0005153, 0.7233, 0.6901, -0.003762, 0.7237, 0.687, -0.01306, 0.7266, 0.684, 0.0009574, 0.7295, 0.688, 0.001594, 0.7258, 0.6839, 0.01752, 0.7294, 0.688, 0.003064, 0.7257, 0.6876, 0.003923, 0.7261, 0.6901, -0.002544, 0.7237, 0.6876, 0.003923, 0.7261, 0.688, 0.003064, 0.7257, 0.688, 0.001594, 0.7258, 0.6905, -0.0005283, 0.7233, 0.6901, -0.003762, 0.7237, 0.6835, -0.0373, 0.729, 0.684, 0.0009574, 0.7295, 0.687, -0.01306, 0.7266, 0.6901, -0.003762, 0.7237, 0.687, -0.01306, 0.7266, 0.688, 0.001594, 0.7258, 0.688, 0.003064, 0.7257, 0.6905, -0.0005153, 0.7233, 0.6901, -0.002544, 0.7237, 0.6835, 0.0373, 0.729, 0.6839, 0.01752, 0.7294, 0.6876, 0.003923, 0.7261, -0.6905, 0.0005159, 0.7233, -0.6905, 0.0005291, 0.7233, -0.6885, 0.0009374, 0.7253, -0.6885, 0.0009374, 0.7253, -0.687, -0.01306, 0.7266, -0.6896, -0.004462, 0.7242, -0.684, -0.0009572, 0.7295, -0.688, -0.001596, 0.7258, -0.687, 0.01306, 0.7266, -0.6901, 0.003762, 0.7237, -0.687, 0.01306, 0.7266, -0.688, -0.001596, 0.7258, -0.6896, -0.004462, 0.7242, -0.6905, 0.0005159, 0.7233, -0.6885, 0.0009374, 0.7253, -0.6835, -0.0373, 0.729, -0.687, -0.01306, 0.7266, -0.684, 0.0009574, 0.7295, -0.6885, 0.0009374, 0.7253, -0.684, 0.0009574, 0.7295, -0.687, -0.01306, 0.7266, -0.688, -0.001596, 0.7258, -0.6905, 0.0005291, 0.7233, -0.6901, 0.003762, 0.7237, -0.6835, 0.0373, 0.729, -0.684, -0.0009572, 0.7295, -0.687, 0.01306, 0.7266, -0.6905, 0.0005159, 0.7233, -0.6901, 0.003762, 0.7237, -0.6905, 0.0005291, 0.7233, 0.6905, -0.0005283, 0.7233, 0.6901, -0.002544, 0.7237, 0.6905, -0.0005153, 0.7233, 0.7493, 0.08289, 0.6571, 0.7493, 0.08289, 0.6571, 0.7493, 0.08289, 0.6571, 0.7493, 0.08289, 0.6571, 0.718, 0.2964, 0.6297, 0.718, 0.2964, 0.6297, 0.718, 0.2964, 0.6297, 0.718, 0.2964, 0.6297, 0.4913, 0.757, 0.4308, 0.4913, 0.757, 0.4308, 0.4913, 0.757, 0.4308, 0.4913, 0.757, 0.4308, -0.2091, 0.9605, -0.1834, -0.2091, 0.9605, -0.1834, -0.2091, 0.9605, -0.1834, -0.2091, 0.9605, -0.1834, -0.7347, 0.2123, -0.6443, -0.7347, 0.2123, -0.6443, -0.7347, 0.2123, -0.6443, -0.7347, 0.2123, -0.6443, -0.7506, 0.05812, -0.6582, -0.7506, 0.05812, -0.6582, -0.7506, 0.05812, -0.6582, -0.7506, 0.05812, -0.6582, -0.7506, -0.05812, -0.6582, -0.7506, -0.05812, -0.6582, -0.7506, -0.05812, -0.6582, -0.7506, -0.05812, -0.6582, -0.7347, -0.2123, -0.6443, -0.7347, -0.2123, -0.6443, -0.7347, -0.2123, -0.6443, -0.7347, -0.2123, -0.6443, -0.2091, -0.9605, -0.1834, -0.2091, -0.9605, -0.1834, -0.2091, -0.9605, -0.1834, -0.2091, -0.9605, -0.1834, 0.4913, -0.757, 0.4308, 0.4913, -0.757, 0.4308, 0.4913, -0.757, 0.4308, 0.4913, -0.757, 0.4308, 0.718, -0.2964, 0.6297, 0.718, -0.2964, 0.6297, 0.718, -0.2964, 0.6297, 0.718, -0.2964, 0.6297, 0.7493, -0.08289, 0.6571, 0.7493, -0.08289, 0.6571, 0.7493, -0.08289, 0.6571, 0.7493, -0.08289, 0.6571, 0.8286, 0.08289, 0.5537, 0.8286, 0.08289, 0.5537, 0.8286, 0.08289, 0.5537, 0.8286, 0.08289, 0.5537, 0.7941, 0.2964, 0.5306, 0.7941, 0.2964, 0.5306, 0.7941, 0.2964, 0.5306, 0.7941, 0.2964, 0.5306, 0.5433, 0.757, 0.363, 0.5433, 0.757, 0.363, 0.5433, 0.757, 0.363, 0.5433, 0.757, 0.363, -0.23, 0.961, -0.1537, -0.23, 0.961, -0.1537, -0.23, 0.961, -0.1537, -0.23, 0.961, -0.1537, -0.8125, 0.2123, -0.5429, -0.8125, 0.2123, -0.5429, -0.8125, 0.2123, -0.5429, -0.8125, 0.2123, -0.5429, -0.8301, 0.05812, -0.5546, -0.8301, 0.05812, -0.5546, -0.8301, 0.05812, -0.5546, -0.8301, 0.05812, -0.5546, -0.8301, -0.05812, -0.5546, -0.8301, -0.05812, -0.5546, -0.8301, -0.05812, -0.5546, -0.8301, -0.05812, -0.5546, -0.8125, -0.2123, -0.5429, -0.8125, -0.2123, -0.5429, -0.8125, -0.2123, -0.5429, -0.8125, -0.2123, -0.5429, -0.23, -0.961, -0.1537, -0.23, -0.961, -0.1537, -0.23, -0.961, -0.1537, -0.23, -0.961, -0.1537, 0.5433, -0.757, 0.363, 0.5433, -0.757, 0.363, 0.5433, -0.757, 0.363, 0.5433, -0.757, 0.363, 0.7941, -0.2964, 0.5306, 0.7941, -0.2964, 0.5306, 0.7941, -0.2964, 0.5306, 0.7941, -0.2964, 0.5306, 0.8286, -0.08289, 0.5537, 0.8286, -0.08289, 0.5537, 0.8286, -0.08289, 0.5537, 0.8286, -0.08289, 0.5537, 0.8938, 0.08289, 0.4408, 0.8938, 0.08289, 0.4408, 0.8938, 0.08289, 0.4408, 0.8938, 0.08289, 0.4408, 0.8566, 0.2965, 0.4224, 0.8566, 0.2965, 0.4224, 0.8566, 0.2965, 0.4224, 0.8566, 0.2965, 0.4224, 0.5861, 0.757, 0.289, 0.5861, 0.757, 0.289, 0.5861, 0.757, 0.289, 0.5861, 0.757, 0.289, -0.2465, 0.9615, -0.1216, -0.2465, 0.9615, -0.1216, -0.2465, 0.9615, -0.1216, -0.2465, 0.9615, -0.1216, -0.8764, 0.2123, -0.4322, -0.8764, 0.2123, -0.4322, -0.8764, 0.2123, -0.4322, -0.8764, 0.2123, -0.4322, -0.8954, 0.05812, -0.4415, -0.8954, 0.05812, -0.4415, -0.8954, 0.05812, -0.4415, -0.8954, 0.05812, -0.4415, -0.8954, -0.05812, -0.4415, -0.8954, -0.05812, -0.4415, -0.8954, -0.05812, -0.4415, -0.8954, -0.05812, -0.4415, -0.8764, -0.2123, -0.4322, -0.8764, -0.2123, -0.4322, -0.8764, -0.2123, -0.4322, -0.8764, -0.2123, -0.4322, -0.2465, -0.9615, -0.1216, -0.2465, -0.9615, -0.1216, -0.2465, -0.9615, -0.1216, -0.2465, -0.9615, -0.1216, 0.5861, -0.757, 0.289, 0.5861, -0.757, 0.289, 0.5861, -0.757, 0.289, 0.5861, -0.757, 0.289, 0.8566, -0.2965, 0.4224, 0.8566, -0.2965, 0.4224, 0.8566, -0.2965, 0.4224, 0.8566, -0.2965, 0.4224, 0.8938, -0.08289, 0.4408, 0.8938, -0.08289, 0.4408, 0.8938, -0.08289, 0.4408, 0.8938, -0.08289, 0.4408, 0.9437, 0.08289, 0.3203, 0.9437, 0.08289, 0.3203, 0.9437, 0.08289, 0.3203, 0.9437, 0.08289, 0.3203, 0.9044, 0.2965, 0.307, 0.9044, 0.2965, 0.307, 0.9044, 0.2965, 0.307, 0.9044, 0.2965, 0.307, 0.6188, 0.757, 0.21, 0.6188, 0.757, 0.21, 0.6188, 0.757, 0.21, 0.6188, 0.757, 0.21, -0.2585, 0.962, -0.08776, -0.2585, 0.962, -0.08776, -0.2585, 0.962, -0.08776, -0.2585, 0.962, -0.08776, -0.9253, 0.2123, -0.3141, -0.9253, 0.2123, -0.3141, -0.9253, 0.2123, -0.3141, -0.9253, 0.2123, -0.3141, -0.9453, 0.05812, -0.3209, -0.9453, 0.05812, -0.3209, -0.9453, 0.05812, -0.3209, -0.9453, 0.05812, -0.3209, -0.9453, -0.05812, -0.3209, -0.9453, -0.05812, -0.3209, -0.9453, -0.05812, -0.3209, -0.9453, -0.05812, -0.3209, -0.9253, -0.2123, -0.3141, -0.9253, -0.2123, -0.3141, -0.9253, -0.2123, -0.3141, -0.9253, -0.2123, -0.3141, -0.2585, -0.962, -0.08776, -0.2585, -0.962, -0.08776, -0.2585, -0.962, -0.08776, -0.2585, -0.962, -0.08776, 0.6188, -0.757, 0.21, 0.6188, -0.757, 0.21, 0.6188, -0.757, 0.21, 0.6188, -0.757, 0.21, 0.9044, -0.2965, 0.307, 0.9044, -0.2965, 0.307, 0.9044, -0.2965, 0.307, 0.9044, -0.2965, 0.307, 0.9437, -0.08289, 0.3203, 0.9437, -0.08289, 0.3203, 0.9437, -0.08289, 0.3203, 0.9437, -0.08289, 0.3203, 0.9774, 0.08289, 0.1944, 0.9774, 0.08289, 0.1944, 0.9774, 0.08289, 0.1944, 0.9774, 0.08289, 0.1944, 0.9367, 0.2965, 0.1863, 0.9367, 0.2965, 0.1863, 0.9367, 0.2965, 0.1863, 0.9367, 0.2965, 0.1863, 0.6409, 0.757, 0.1275, 0.6409, 0.757, 0.1275, 0.6409, 0.757, 0.1275, 0.6409, 0.757, 0.1275, -0.2659, 0.9625, -0.05289, -0.2659, 0.9625, -0.05289, -0.2659, 0.9625, -0.05289, -0.2659, 0.9625, -0.05289, -0.9584, 0.2123, -0.1906, -0.9584, 0.2123, -0.1906, -0.9584, 0.2123, -0.1906, -0.9584, 0.2123, -0.1906, -0.9791, 0.05812, -0.1948, -0.9791, 0.05812, -0.1948, -0.9791, 0.05812, -0.1948, -0.9791, 0.05812, -0.1948, -0.9791, -0.05812, -0.1948, -0.9791, -0.05812, -0.1948, -0.9791, -0.05812, -0.1948, -0.9791, -0.05812, -0.1948, -0.9584, -0.2123, -0.1906, -0.9584, -0.2123, -0.1906, -0.9584, -0.2123, -0.1906, -0.9584, -0.2123, -0.1906, -0.2659, -0.9625, -0.05289, -0.2659, -0.9625, -0.05289, -0.2659, -0.9625, -0.05289, -0.2659, -0.9625, -0.05289, 0.6409, -0.757, 0.1275, 0.6409, -0.757, 0.1275, 0.6409, -0.757, 0.1275, 0.6409, -0.757, 0.1275, 0.9367, -0.2965, 0.1863, 0.9367, -0.2965, 0.1863, 0.9367, -0.2965, 0.1863, 0.9367, -0.2965, 0.1863, 0.9774, -0.08289, 0.1944, 0.9774, -0.08289, 0.1944, 0.9774, -0.08289, 0.1944, 0.9774, -0.08289, 0.1944, 0.9944, 0.08289, 0.06518, 0.9944, 0.08289, 0.06518, 0.9944, 0.08289, 0.06518, 0.9944, 0.08289, 0.06518, 0.953, 0.2964, 0.06246, 0.953, 0.2964, 0.06246, 0.953, 0.2964, 0.06246, 0.953, 0.2964, 0.06246, 0.652, 0.757, 0.04274, 0.652, 0.757, 0.04274, 0.652, 0.757, 0.04274, 0.652, 0.757, 0.04274, -0.2686, 0.9631, -0.01761, -0.2686, 0.9631, -0.01761, -0.2686, 0.9631, -0.01761, -0.2686, 0.9631, -0.01761, -0.9751, 0.2123, -0.06391, -0.9751, 0.2123, -0.06391, -0.9751, 0.2123, -0.06391, -0.9751, 0.2123, -0.06391, -0.9962, 0.05812, -0.06529, -0.9962, 0.05812, -0.06529, -0.9962, 0.05812, -0.06529, -0.9962, 0.05812, -0.06529, -0.9962, -0.05812, -0.06529, -0.9962, -0.05812, -0.06529, -0.9962, -0.05812, -0.06529, -0.9962, -0.05812, -0.06529, -0.9751, -0.2123, -0.06391, -0.9751, -0.2123, -0.06391, -0.9751, -0.2123, -0.06391, -0.9751, -0.2123, -0.06391, -0.2686, -0.9631, -0.01761, -0.2686, -0.9631, -0.01761, -0.2686, -0.9631, -0.01761, -0.2686, -0.9631, -0.01761, 0.652, -0.757, 0.04274, 0.652, -0.757, 0.04274, 0.652, -0.757, 0.04274, 0.652, -0.757, 0.04274, 0.953, -0.2964, 0.06246, 0.953, -0.2964, 0.06246, 0.953, -0.2964, 0.06246, 0.953, -0.2964, 0.06246, 0.9944, -0.08289, 0.06518, 0.9944, -0.08289, 0.06518, 0.9944, -0.08289, 0.06518, 0.9944, -0.08289, 0.06518])] * 3)])

# ---- objects
ob_torus = bpy.data.objects.new('Torus', me_torus)

# ---- transforms, parenting, visibility, modifiers, constraints
ob_torus.location = (0.0, 0.0, 0.0)
ob_torus.rotation_euler = (1.571, -0.0, 0.0)
ob_torus.lineart.crease_threshold = 0.0
_m = ob_torus.modifiers.new('Subsurf', 'SUBSURF')
_m.uv_smooth = 'PRESERVE_CORNERS'
_m.quality = 2
_m.levels = 0
_m.show_only_control_edges = False

# ---- collection membership
col_collection_1.objects.link(ob_torus)

# ---- scene / render settings (as saved in the file)
scene.frame_start = 1; scene.frame_end = 250; scene.frame_set(1)
scene.render.engine = 'BLENDER_EEVEE_NEXT'
scene.render.resolution_percentage = 50
scene.render.dither_intensity = 0.0
scene.cycles.use_denoising = False
scene.cycles.samples = 128
scene.cycles.sampling_pattern = 'TABULATED_SOBOL'
scene.cycles.use_adaptive_sampling = False
scene.cycles.use_light_tree = False
scene.cycles.blur_glossy = 0.0
scene.cycles.sample_clamp_indirect = 0.0
scene.view_settings.view_transform = 'Standard'
bpy.context.view_layer.update()

# ---- added for rendering (the .blend has no active camera and no usable light): camera, sun
cam_auto = bpy.data.cameras.new('AutoCamera')
cam_auto.lens = 50.0
cam_auto.sensor_width = 36.0
cam_auto.clip_end = 1000.0
ob_auto_camera = bpy.data.objects.new('AutoCamera', cam_auto)
scene.collection.objects.link(ob_auto_camera)
ob_auto_camera.location = (3.38524, -3.91426, 2.70819)
ob_auto_camera.rotation_euler = (1.09748, -7.21219e-08, 0.694738)
scene.camera = ob_auto_camera
light_auto_sun = bpy.data.lights.new('AutoSun', 'SUN')
light_auto_sun.energy = 3.0
light_auto_sun.angle = 0.0523599
ob_auto_sun = bpy.data.objects.new('AutoSun', light_auto_sun)
scene.collection.objects.link(ob_auto_sun)
ob_auto_sun.rotation_euler = (0.872665, 0.174533, 0.523599)
bpy.context.view_layer.update()
